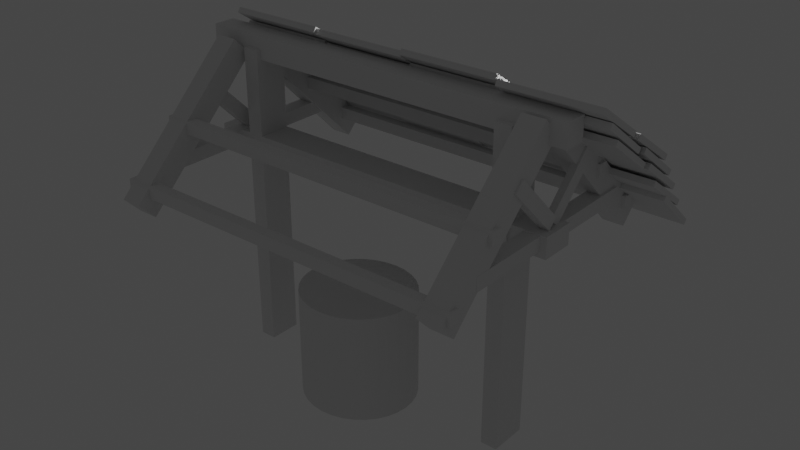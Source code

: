 # Source: Home.blend  (saved by Blender 2.83.20; exported with 4.5.12 LTS)
import bpy
from mathutils import Matrix  # noqa: F401  (used for matrix-valued properties, if any)

bpy.ops.wm.read_factory_settings(use_empty=True)
scene = bpy.context.scene
scene.name = 'Scene'

# ---- collections
col_collection = bpy.data.collections.new('Collection'); scene.collection.children.link(col_collection)

# ---- materials (node trees are filled in below, after node groups)
mat_material = bpy.data.materials.new('Material')
mat_material.alpha_threshold = 0.0
mat_material.use_transparent_shadow = False
mat_material.line_color = (0.0, 0.0, 0.0, 1.0)

# ---- material node trees
mat_material.use_nodes = True; mat_material.node_tree.nodes.clear()
_N = mat_material.node_tree.nodes; _L = mat_material.node_tree.links
n0 = _N.new('ShaderNodeOutputMaterial'); n0.name = 'Material Output'; n0.location = (300, 300)
n1 = _N.new('ShaderNodeBsdfPrincipled'); n1.name = 'Principled BSDF'; n1.location = (10, 300)
n1.distribution = 'GGX'
n1.subsurface_method = 'BURLEY'
n1.inputs[2].default_value = 0.4
n1.inputs[3].default_value = 1.45
n1.inputs[27].default_value = (0.0, 0.0, 0.0, 1.0)
n1.inputs[28].default_value = 1.0
_L.new(n1.outputs[0], n0.inputs[0])
n0.is_active_output = True

# ---- world
world_world = bpy.data.worlds.new('World'); scene.world = world_world
world_world.use_nodes = True; world_world.node_tree.nodes.clear()
_N = world_world.node_tree.nodes; _L = world_world.node_tree.links
n0 = _N.new('ShaderNodeOutputWorld'); n0.name = 'World Output'; n0.location = (300, 300)
n1 = _N.new('ShaderNodeBackground'); n1.name = 'Background'; n1.location = (10, 300)
n1.inputs[0].default_value = (0.05088, 0.05088, 0.05088, 1.0)
_L.new(n1.outputs[0], n0.inputs[0])
n0.is_active_output = True
world_world.color = (0.05088, 0.05088, 0.05088)
world_world.use_sun_shadow = False
world_world.sun_shadow_jitter_overblur = 0.0

# ---- lights
light_light = bpy.data.lights.new('Light', 'POINT')
light_light.transmission_factor = 0.0
light_light.energy = 1000.0
light_light.shadow_soft_size = 0.1
light_light.shadow_maximum_resolution = 0.006
light_light.use_absolute_resolution = True

# ---- meshes
me_cube_002 = bpy.data.meshes.new('Cube.002')
me_cube_002.from_pydata([(-1.0, -1.0, -1.0), (-1.0, -1.0, 1.0), (-1.0, 1.0, -1.0), (-1.0, 1.0, 1.0), (1.0, -1.0, -1.0), (1.0, -1.0, 1.0), (1.0, 1.0, -1.0), (1.0, 1.0, 1.0)], [], [(0, 1, 3, 2), (2, 3, 7, 6), (6, 7, 5, 4), (4, 5, 1, 0), (2, 6, 4, 0), (7, 3, 1, 5)])
_uv = me_cube_002.uv_layers.new(name='UVMap')
_uv.uv.foreach_set('vector', [0.375, 0.0, 0.625, 0.0, 0.625, 0.25, 0.375, 0.25, 0.375, 0.25, 0.625, 0.25, 0.625, 0.5, 0.375, 0.5, 0.375, 0.5, 0.625, 0.5, 0.625, 0.75, 0.375, 0.75, 0.375, 0.75, 0.625, 0.75, 0.625, 1.0, 0.375, 1.0, 0.125, 0.5, 0.375, 0.5, 0.375, 0.75, 0.125, 0.75, 0.625, 0.5, 0.875, 0.5, 0.875, 0.75, 0.625, 0.75])
me_cube_002.use_remesh_fix_poles = True
me_cube_002.use_remesh_preserve_attributes = False
me_cube_002.use_mirror_vertex_groups = False
me_cube_002.update()
me_cube_003 = bpy.data.meshes.new('Cube.003')
me_cube_003.from_pydata([(1.0, 1.0, 1.0), (1.0, 1.0, -1.0), (1.0, -1.0, 1.0), (1.0, -1.0, -1.0), (-1.0, 1.0, 1.0), (-1.0, 1.0, -1.0), (-1.0, -1.0, 1.0), (-1.0, -1.0, -1.0)], [], [(0, 4, 6, 2), (3, 2, 6, 7), (7, 6, 4, 5), (5, 1, 3, 7), (1, 0, 2, 3), (5, 4, 0, 1)])
_uv = me_cube_003.uv_layers.new(name='UVMap')
_uv.uv.foreach_set('vector', [0.625, 0.5, 0.875, 0.5, 0.875, 0.75, 0.625, 0.75, 0.375, 0.75, 0.625, 0.75, 0.625, 1.0, 0.375, 1.0, 0.375, 0.0, 0.625, 0.0, 0.625, 0.25, 0.375, 0.25, 0.125, 0.5, 0.375, 0.5, 0.375, 0.75, 0.125, 0.75, 0.375, 0.5, 0.625, 0.5, 0.625, 0.75, 0.375, 0.75, 0.375, 0.25, 0.625, 0.25, 0.625, 0.5, 0.375, 0.5])
me_cube_003.materials.append(mat_material)
me_cube_003.use_remesh_preserve_volume = False
me_cube_003.use_remesh_preserve_attributes = False
me_cube_003.use_mirror_vertex_groups = False
me_cube_003.update()
me_cube_004 = bpy.data.meshes.new('Cube.004')
me_cube_004.from_pydata([(-1.0, -1.0, -1.0), (-1.0, -1.0, 1.0), (-1.0, 1.0, -1.0), (-1.0, 1.0, 1.0), (1.0, -1.0, -1.0), (1.0, -1.0, 1.0), (1.0, 1.0, -1.0), (1.0, 1.0, 1.0)], [], [(0, 1, 3, 2), (2, 3, 7, 6), (6, 7, 5, 4), (4, 5, 1, 0), (2, 6, 4, 0), (7, 3, 1, 5)])
_uv = me_cube_004.uv_layers.new(name='UVMap')
_uv.uv.foreach_set('vector', [0.375, 0.0, 0.625, 0.0, 0.625, 0.25, 0.375, 0.25, 0.375, 0.25, 0.625, 0.25, 0.625, 0.5, 0.375, 0.5, 0.375, 0.5, 0.625, 0.5, 0.625, 0.75, 0.375, 0.75, 0.375, 0.75, 0.625, 0.75, 0.625, 1.0, 0.375, 1.0, 0.125, 0.5, 0.375, 0.5, 0.375, 0.75, 0.125, 0.75, 0.625, 0.5, 0.875, 0.5, 0.875, 0.75, 0.625, 0.75])
me_cube_004.use_remesh_fix_poles = True
me_cube_004.use_remesh_preserve_attributes = False
me_cube_004.use_mirror_vertex_groups = False
me_cube_004.update()
me_cube_006 = bpy.data.meshes.new('Cube.006')
me_cube_006.from_pydata([(-1.0, -1.0, -1.0), (-1.0, -1.0, 1.0), (-1.0, 1.0, -1.0), (-1.0, 1.0, 1.0), (1.0, -1.0, -1.0), (1.0, -1.0, 1.0), (1.0, 1.0, -1.0), (1.0, 1.0, 1.0)], [], [(0, 1, 3, 2), (2, 3, 7, 6), (6, 7, 5, 4), (4, 5, 1, 0), (2, 6, 4, 0), (7, 3, 1, 5)])
_uv = me_cube_006.uv_layers.new(name='UVMap')
_uv.uv.foreach_set('vector', [0.375, 0.0, 0.625, 0.0, 0.625, 0.25, 0.375, 0.25, 0.375, 0.25, 0.625, 0.25, 0.625, 0.5, 0.375, 0.5, 0.375, 0.5, 0.625, 0.5, 0.625, 0.75, 0.375, 0.75, 0.375, 0.75, 0.625, 0.75, 0.625, 1.0, 0.375, 1.0, 0.125, 0.5, 0.375, 0.5, 0.375, 0.75, 0.125, 0.75, 0.625, 0.5, 0.875, 0.5, 0.875, 0.75, 0.625, 0.75])
me_cube_006.use_remesh_fix_poles = True
me_cube_006.use_remesh_preserve_attributes = False
me_cube_006.use_mirror_vertex_groups = False
me_cube_006.update()
me_cube_007 = bpy.data.meshes.new('Cube.007')
me_cube_007.from_pydata([(-1.0, -1.0, -1.0), (-1.0, -1.0, 1.0), (-1.0, 1.0, -1.0), (-1.0, 1.0, 1.0), (1.0, -1.0, -1.0), (1.0, -1.0, 1.0), (1.0, 1.0, -1.0), (1.0, 1.0, 1.0)], [], [(0, 1, 3, 2), (2, 3, 7, 6), (6, 7, 5, 4), (4, 5, 1, 0), (2, 6, 4, 0), (7, 3, 1, 5)])
_uv = me_cube_007.uv_layers.new(name='UVMap')
_uv.uv.foreach_set('vector', [0.375, 0.0, 0.625, 0.0, 0.625, 0.25, 0.375, 0.25, 0.375, 0.25, 0.625, 0.25, 0.625, 0.5, 0.375, 0.5, 0.375, 0.5, 0.625, 0.5, 0.625, 0.75, 0.375, 0.75, 0.375, 0.75, 0.625, 0.75, 0.625, 1.0, 0.375, 1.0, 0.125, 0.5, 0.375, 0.5, 0.375, 0.75, 0.125, 0.75, 0.625, 0.5, 0.875, 0.5, 0.875, 0.75, 0.625, 0.75])
me_cube_007.use_remesh_fix_poles = True
me_cube_007.use_remesh_preserve_attributes = False
me_cube_007.use_mirror_vertex_groups = False
me_cube_007.update()
me_cube_008 = bpy.data.meshes.new('Cube.008')
me_cube_008.from_pydata([(-1.0, -1.0, -1.0), (-1.0, -1.0, 1.0), (-1.0, 1.0, -1.0), (-1.0, 1.0, 1.0), (1.0, -1.0, -1.0), (1.0, -1.0, 1.0), (1.0, 1.0, -1.0), (1.0, 1.0, 1.0)], [], [(0, 1, 3, 2), (2, 3, 7, 6), (6, 7, 5, 4), (4, 5, 1, 0), (2, 6, 4, 0), (7, 3, 1, 5)])
_uv = me_cube_008.uv_layers.new(name='UVMap')
_uv.uv.foreach_set('vector', [0.375, 0.0, 0.625, 0.0, 0.625, 0.25, 0.375, 0.25, 0.375, 0.25, 0.625, 0.25, 0.625, 0.5, 0.375, 0.5, 0.375, 0.5, 0.625, 0.5, 0.625, 0.75, 0.375, 0.75, 0.375, 0.75, 0.625, 0.75, 0.625, 1.0, 0.375, 1.0, 0.125, 0.5, 0.375, 0.5, 0.375, 0.75, 0.125, 0.75, 0.625, 0.5, 0.875, 0.5, 0.875, 0.75, 0.625, 0.75])
me_cube_008.use_remesh_fix_poles = True
me_cube_008.use_remesh_preserve_attributes = False
me_cube_008.use_mirror_vertex_groups = False
me_cube_008.update()
me_cube_009 = bpy.data.meshes.new('Cube.009')
me_cube_009.from_pydata([(-1.0, -1.0, -1.0), (-1.0, -1.0, 1.0), (-1.0, 1.0, -1.0), (-1.0, 1.0, 1.0), (1.0, -1.0, -1.0), (1.0, -1.0, 1.0), (1.0, 1.0, -1.0), (1.0, 1.0, 1.0)], [], [(0, 1, 3, 2), (2, 3, 7, 6), (6, 7, 5, 4), (4, 5, 1, 0), (2, 6, 4, 0), (7, 3, 1, 5)])
_uv = me_cube_009.uv_layers.new(name='UVMap')
_uv.uv.foreach_set('vector', [0.375, 0.0, 0.625, 0.0, 0.625, 0.25, 0.375, 0.25, 0.375, 0.25, 0.625, 0.25, 0.625, 0.5, 0.375, 0.5, 0.375, 0.5, 0.625, 0.5, 0.625, 0.75, 0.375, 0.75, 0.375, 0.75, 0.625, 0.75, 0.625, 1.0, 0.375, 1.0, 0.125, 0.5, 0.375, 0.5, 0.375, 0.75, 0.125, 0.75, 0.625, 0.5, 0.875, 0.5, 0.875, 0.75, 0.625, 0.75])
me_cube_009.use_remesh_fix_poles = True
me_cube_009.use_remesh_preserve_attributes = False
me_cube_009.use_mirror_vertex_groups = False
me_cube_009.update()
me_cube_010 = bpy.data.meshes.new('Cube.010')
me_cube_010.from_pydata([(-1.0, -1.0, -1.0), (-1.0, -1.0, 1.0), (-1.0, 1.0, -1.0), (-1.0, 1.0, 1.0), (1.0, -1.0, -1.0), (1.0, -1.0, 1.0), (1.0, 1.0, -1.0), (1.0, 1.0, 1.0)], [], [(0, 1, 3, 2), (2, 3, 7, 6), (6, 7, 5, 4), (4, 5, 1, 0), (2, 6, 4, 0), (7, 3, 1, 5)])
_uv = me_cube_010.uv_layers.new(name='UVMap')
_uv.uv.foreach_set('vector', [0.375, 0.0, 0.625, 0.0, 0.625, 0.25, 0.375, 0.25, 0.375, 0.25, 0.625, 0.25, 0.625, 0.5, 0.375, 0.5, 0.375, 0.5, 0.625, 0.5, 0.625, 0.75, 0.375, 0.75, 0.375, 0.75, 0.625, 0.75, 0.625, 1.0, 0.375, 1.0, 0.125, 0.5, 0.375, 0.5, 0.375, 0.75, 0.125, 0.75, 0.625, 0.5, 0.875, 0.5, 0.875, 0.75, 0.625, 0.75])
me_cube_010.use_remesh_fix_poles = True
me_cube_010.use_remesh_preserve_attributes = False
me_cube_010.use_mirror_vertex_groups = False
me_cube_010.update()
me_cube_011 = bpy.data.meshes.new('Cube.011')
me_cube_011.from_pydata([(1.0, 1.0, 1.0), (1.0, 1.0, -1.0), (1.0, -1.0, 1.0), (1.0, -1.0, -1.0), (-1.0, 1.0, 1.0), (-1.0, 1.0, -1.0), (-1.0, -1.0, 1.0), (-1.0, -1.0, -1.0)], [], [(0, 4, 6, 2), (3, 2, 6, 7), (7, 6, 4, 5), (5, 1, 3, 7), (1, 0, 2, 3), (5, 4, 0, 1)])
_uv = me_cube_011.uv_layers.new(name='UVMap')
_uv.uv.foreach_set('vector', [0.625, 0.5, 0.875, 0.5, 0.875, 0.75, 0.625, 0.75, 0.375, 0.75, 0.625, 0.75, 0.625, 1.0, 0.375, 1.0, 0.375, 0.0, 0.625, 0.0, 0.625, 0.25, 0.375, 0.25, 0.125, 0.5, 0.375, 0.5, 0.375, 0.75, 0.125, 0.75, 0.375, 0.5, 0.625, 0.5, 0.625, 0.75, 0.375, 0.75, 0.375, 0.25, 0.625, 0.25, 0.625, 0.5, 0.375, 0.5])
me_cube_011.materials.append(mat_material)
me_cube_011.use_remesh_preserve_volume = False
me_cube_011.use_remesh_preserve_attributes = False
me_cube_011.use_mirror_vertex_groups = False
me_cube_011.update()
me_cube_012 = bpy.data.meshes.new('Cube.012')
me_cube_012.from_pydata([(-1.0, -1.0, -1.0), (-1.0, -1.0, 1.0), (-1.0, 1.0, -1.0), (-1.0, 1.0, 1.0), (1.0, -1.0, -1.0), (1.0, -1.0, 1.0), (1.0, 1.0, -1.0), (1.0, 1.0, 1.0)], [], [(0, 1, 3, 2), (2, 3, 7, 6), (6, 7, 5, 4), (4, 5, 1, 0), (2, 6, 4, 0), (7, 3, 1, 5)])
_uv = me_cube_012.uv_layers.new(name='UVMap')
_uv.uv.foreach_set('vector', [0.375, 0.0, 0.625, 0.0, 0.625, 0.25, 0.375, 0.25, 0.375, 0.25, 0.625, 0.25, 0.625, 0.5, 0.375, 0.5, 0.375, 0.5, 0.625, 0.5, 0.625, 0.75, 0.375, 0.75, 0.375, 0.75, 0.625, 0.75, 0.625, 1.0, 0.375, 1.0, 0.125, 0.5, 0.375, 0.5, 0.375, 0.75, 0.125, 0.75, 0.625, 0.5, 0.875, 0.5, 0.875, 0.75, 0.625, 0.75])
me_cube_012.use_remesh_fix_poles = True
me_cube_012.use_remesh_preserve_attributes = False
me_cube_012.use_mirror_vertex_groups = False
me_cube_012.update()
me_cube_013 = bpy.data.meshes.new('Cube.013')
me_cube_013.from_pydata([(-1.0, -1.0, -1.0), (-1.0, -1.0, 1.0), (-1.0, 1.0, -1.0), (-1.0, 1.0, 1.0), (1.0, -1.0, -1.0), (1.0, -1.0, 1.0), (1.0, 1.0, -1.0), (1.0, 1.0, 1.0)], [], [(0, 1, 3, 2), (2, 3, 7, 6), (6, 7, 5, 4), (4, 5, 1, 0), (2, 6, 4, 0), (7, 3, 1, 5)])
_uv = me_cube_013.uv_layers.new(name='UVMap')
_uv.uv.foreach_set('vector', [0.375, 0.0, 0.625, 0.0, 0.625, 0.25, 0.375, 0.25, 0.375, 0.25, 0.625, 0.25, 0.625, 0.5, 0.375, 0.5, 0.375, 0.5, 0.625, 0.5, 0.625, 0.75, 0.375, 0.75, 0.375, 0.75, 0.625, 0.75, 0.625, 1.0, 0.375, 1.0, 0.125, 0.5, 0.375, 0.5, 0.375, 0.75, 0.125, 0.75, 0.625, 0.5, 0.875, 0.5, 0.875, 0.75, 0.625, 0.75])
me_cube_013.use_remesh_fix_poles = True
me_cube_013.use_remesh_preserve_attributes = False
me_cube_013.use_mirror_vertex_groups = False
me_cube_013.update()
me_cube_014 = bpy.data.meshes.new('Cube.014')
me_cube_014.from_pydata([(-1.0, -1.0, -1.0), (-1.0, -1.0, 1.0), (-1.0, 1.0, -1.0), (-1.0, 1.0, 1.0), (1.0, -1.0, -1.0), (1.0, -1.0, 1.0), (1.0, 1.0, -1.0), (1.0, 1.0, 1.0)], [], [(0, 1, 3, 2), (2, 3, 7, 6), (6, 7, 5, 4), (4, 5, 1, 0), (2, 6, 4, 0), (7, 3, 1, 5)])
_uv = me_cube_014.uv_layers.new(name='UVMap')
_uv.uv.foreach_set('vector', [0.375, 0.0, 0.625, 0.0, 0.625, 0.25, 0.375, 0.25, 0.375, 0.25, 0.625, 0.25, 0.625, 0.5, 0.375, 0.5, 0.375, 0.5, 0.625, 0.5, 0.625, 0.75, 0.375, 0.75, 0.375, 0.75, 0.625, 0.75, 0.625, 1.0, 0.375, 1.0, 0.125, 0.5, 0.375, 0.5, 0.375, 0.75, 0.125, 0.75, 0.625, 0.5, 0.875, 0.5, 0.875, 0.75, 0.625, 0.75])
me_cube_014.use_remesh_fix_poles = True
me_cube_014.use_remesh_preserve_attributes = False
me_cube_014.use_mirror_vertex_groups = False
me_cube_014.update()
me_cube_015 = bpy.data.meshes.new('Cube.015')
me_cube_015.from_pydata([(-1.0, -1.0, -1.0), (-1.0, -1.0, 1.0), (-1.0, 1.0, -1.0), (-1.0, 1.0, 1.0), (1.0, -1.0, -1.0), (1.0, -1.0, 1.0), (1.0, 1.0, -1.0), (1.0, 1.0, 1.0)], [], [(0, 1, 3, 2), (2, 3, 7, 6), (6, 7, 5, 4), (4, 5, 1, 0), (2, 6, 4, 0), (7, 3, 1, 5)])
_uv = me_cube_015.uv_layers.new(name='UVMap')
_uv.uv.foreach_set('vector', [0.375, 0.0, 0.625, 0.0, 0.625, 0.25, 0.375, 0.25, 0.375, 0.25, 0.625, 0.25, 0.625, 0.5, 0.375, 0.5, 0.375, 0.5, 0.625, 0.5, 0.625, 0.75, 0.375, 0.75, 0.375, 0.75, 0.625, 0.75, 0.625, 1.0, 0.375, 1.0, 0.125, 0.5, 0.375, 0.5, 0.375, 0.75, 0.125, 0.75, 0.625, 0.5, 0.875, 0.5, 0.875, 0.75, 0.625, 0.75])
me_cube_015.use_remesh_fix_poles = True
me_cube_015.use_remesh_preserve_attributes = False
me_cube_015.use_mirror_vertex_groups = False
me_cube_015.update()
me_cube_016 = bpy.data.meshes.new('Cube.016')
me_cube_016.from_pydata([(-1.0, -1.0, -1.0), (-1.0, -1.0, 1.0), (-1.0, 1.0, -1.0), (-1.0, 1.0, 1.0), (1.0, -1.0, -1.0), (1.0, -1.0, 1.0), (1.0, 1.0, -1.0), (1.0, 1.0, 1.0)], [], [(0, 1, 3, 2), (2, 3, 7, 6), (6, 7, 5, 4), (4, 5, 1, 0), (2, 6, 4, 0), (7, 3, 1, 5)])
_uv = me_cube_016.uv_layers.new(name='UVMap')
_uv.uv.foreach_set('vector', [0.375, 0.0, 0.625, 0.0, 0.625, 0.25, 0.375, 0.25, 0.375, 0.25, 0.625, 0.25, 0.625, 0.5, 0.375, 0.5, 0.375, 0.5, 0.625, 0.5, 0.625, 0.75, 0.375, 0.75, 0.375, 0.75, 0.625, 0.75, 0.625, 1.0, 0.375, 1.0, 0.125, 0.5, 0.375, 0.5, 0.375, 0.75, 0.125, 0.75, 0.625, 0.5, 0.875, 0.5, 0.875, 0.75, 0.625, 0.75])
me_cube_016.use_remesh_fix_poles = True
me_cube_016.use_remesh_preserve_attributes = False
me_cube_016.use_mirror_vertex_groups = False
me_cube_016.update()
me_cube_017 = bpy.data.meshes.new('Cube.017')
me_cube_017.from_pydata([(-1.0, -1.0, -1.0), (-1.0, -1.0, 1.0), (-1.0, 1.0, -1.0), (-1.0, 1.0, 1.0), (1.0, -1.0, -1.0), (1.0, -1.0, 1.0), (1.0, 1.0, -1.0), (1.0, 1.0, 1.0)], [], [(0, 1, 3, 2), (2, 3, 7, 6), (6, 7, 5, 4), (4, 5, 1, 0), (2, 6, 4, 0), (7, 3, 1, 5)])
_uv = me_cube_017.uv_layers.new(name='UVMap')
_uv.uv.foreach_set('vector', [0.375, 0.0, 0.625, 0.0, 0.625, 0.25, 0.375, 0.25, 0.375, 0.25, 0.625, 0.25, 0.625, 0.5, 0.375, 0.5, 0.375, 0.5, 0.625, 0.5, 0.625, 0.75, 0.375, 0.75, 0.375, 0.75, 0.625, 0.75, 0.625, 1.0, 0.375, 1.0, 0.125, 0.5, 0.375, 0.5, 0.375, 0.75, 0.125, 0.75, 0.625, 0.5, 0.875, 0.5, 0.875, 0.75, 0.625, 0.75])
me_cube_017.use_remesh_fix_poles = True
me_cube_017.use_remesh_preserve_attributes = False
me_cube_017.use_mirror_vertex_groups = False
me_cube_017.update()
me_cube_018 = bpy.data.meshes.new('Cube.018')
me_cube_018.from_pydata([(-1.0, -1.0, -1.0), (-1.0, -1.0, 1.0), (-1.0, 1.0, -1.0), (-1.0, 1.0, 1.0), (1.0, -1.0, -1.0), (1.0, -1.0, 1.0), (1.0, 1.0, -1.0), (1.0, 1.0, 1.0)], [], [(0, 1, 3, 2), (2, 3, 7, 6), (6, 7, 5, 4), (4, 5, 1, 0), (2, 6, 4, 0), (7, 3, 1, 5)])
_uv = me_cube_018.uv_layers.new(name='UVMap')
_uv.uv.foreach_set('vector', [0.375, 0.0, 0.625, 0.0, 0.625, 0.25, 0.375, 0.25, 0.375, 0.25, 0.625, 0.25, 0.625, 0.5, 0.375, 0.5, 0.375, 0.5, 0.625, 0.5, 0.625, 0.75, 0.375, 0.75, 0.375, 0.75, 0.625, 0.75, 0.625, 1.0, 0.375, 1.0, 0.125, 0.5, 0.375, 0.5, 0.375, 0.75, 0.125, 0.75, 0.625, 0.5, 0.875, 0.5, 0.875, 0.75, 0.625, 0.75])
me_cube_018.use_remesh_fix_poles = True
me_cube_018.use_remesh_preserve_attributes = False
me_cube_018.use_mirror_vertex_groups = False
me_cube_018.update()
me_cube_019 = bpy.data.meshes.new('Cube.019')
me_cube_019.from_pydata([(-1.0, -1.0, -1.0), (-1.0, -1.0, 1.0), (-1.0, 1.0, -1.0), (-1.0, 1.0, 1.0), (1.0, -1.0, -1.0), (1.0, -1.0, 1.0), (1.0, 1.0, -1.0), (1.0, 1.0, 1.0)], [], [(0, 1, 3, 2), (2, 3, 7, 6), (6, 7, 5, 4), (4, 5, 1, 0), (2, 6, 4, 0), (7, 3, 1, 5)])
_uv = me_cube_019.uv_layers.new(name='UVMap')
_uv.uv.foreach_set('vector', [0.375, 0.0, 0.625, 0.0, 0.625, 0.25, 0.375, 0.25, 0.375, 0.25, 0.625, 0.25, 0.625, 0.5, 0.375, 0.5, 0.375, 0.5, 0.625, 0.5, 0.625, 0.75, 0.375, 0.75, 0.375, 0.75, 0.625, 0.75, 0.625, 1.0, 0.375, 1.0, 0.125, 0.5, 0.375, 0.5, 0.375, 0.75, 0.125, 0.75, 0.625, 0.5, 0.875, 0.5, 0.875, 0.75, 0.625, 0.75])
me_cube_019.use_remesh_fix_poles = True
me_cube_019.use_remesh_preserve_attributes = False
me_cube_019.use_mirror_vertex_groups = False
me_cube_019.update()
me_cube_020 = bpy.data.meshes.new('Cube.020')
me_cube_020.from_pydata([(-1.0, -1.0, -1.0), (-1.0, -1.0, 1.0), (-1.0, 1.0, -1.0), (-1.0, 1.0, 1.0), (1.0, -1.0, -1.0), (1.0, -1.0, 1.0), (1.0, 1.0, -1.0), (1.0, 1.0, 1.0)], [], [(0, 1, 3, 2), (2, 3, 7, 6), (6, 7, 5, 4), (4, 5, 1, 0), (2, 6, 4, 0), (7, 3, 1, 5)])
_uv = me_cube_020.uv_layers.new(name='UVMap')
_uv.uv.foreach_set('vector', [0.375, 0.0, 0.625, 0.0, 0.625, 0.25, 0.375, 0.25, 0.375, 0.25, 0.625, 0.25, 0.625, 0.5, 0.375, 0.5, 0.375, 0.5, 0.625, 0.5, 0.625, 0.75, 0.375, 0.75, 0.375, 0.75, 0.625, 0.75, 0.625, 1.0, 0.375, 1.0, 0.125, 0.5, 0.375, 0.5, 0.375, 0.75, 0.125, 0.75, 0.625, 0.5, 0.875, 0.5, 0.875, 0.75, 0.625, 0.75])
me_cube_020.use_remesh_fix_poles = True
me_cube_020.use_remesh_preserve_attributes = False
me_cube_020.use_mirror_vertex_groups = False
me_cube_020.update()
me_cylinder = bpy.data.meshes.new('Cylinder')
me_cylinder.from_pydata([(0.0, 1.0, -1.0), (0.0, 1.0, 1.0), (0.1951, 0.9808, -1.0), (0.1951, 0.9808, 1.0), (0.3827, 0.9239, -1.0), (0.3827, 0.9239, 1.0), (0.5556, 0.8315, -1.0), (0.5556, 0.8315, 1.0), (0.7071, 0.7071, -1.0), (0.7071, 0.7071, 1.0), (0.8315, 0.5556, -1.0), (0.8315, 0.5556, 1.0), (0.9239, 0.3827, -1.0), (0.9239, 0.3827, 1.0), (0.9808, 0.1951, -1.0), (0.9808, 0.1951, 1.0), (1.0, 7.55e-08, -1.0), (1.0, 7.55e-08, 1.0), (0.9808, -0.1951, -1.0), (0.9808, -0.1951, 1.0), (0.9239, -0.3827, -1.0), (0.9239, -0.3827, 1.0), (0.8315, -0.5556, -1.0), (0.8315, -0.5556, 1.0), (0.7071, -0.7071, -1.0), (0.7071, -0.7071, 1.0), (0.5556, -0.8315, -1.0), (0.5556, -0.8315, 1.0), (0.3827, -0.9239, -1.0), (0.3827, -0.9239, 1.0), (0.1951, -0.9808, -1.0), (0.1951, -0.9808, 1.0), (-3.258e-07, -1.0, -1.0), (-3.258e-07, -1.0, 1.0), (-0.1951, -0.9808, -1.0), (-0.1951, -0.9808, 1.0), (-0.3827, -0.9239, -1.0), (-0.3827, -0.9239, 1.0), (-0.5556, -0.8315, -1.0), (-0.5556, -0.8315, 1.0), (-0.7071, -0.7071, -1.0), (-0.7071, -0.7071, 1.0), (-0.8315, -0.5556, -1.0), (-0.8315, -0.5556, 1.0), (-0.9239, -0.3827, -1.0), (-0.9239, -0.3827, 1.0), (-0.9808, -0.1951, -1.0), (-0.9808, -0.1951, 1.0), (-1.0, 9.656e-07, -1.0), (-1.0, 9.656e-07, 1.0), (-0.9808, 0.1951, -1.0), (-0.9808, 0.1951, 1.0), (-0.9239, 0.3827, -1.0), (-0.9239, 0.3827, 1.0), (-0.8315, 0.5556, -1.0), (-0.8315, 0.5556, 1.0), (-0.7071, 0.7071, -1.0), (-0.7071, 0.7071, 1.0), (-0.5556, 0.8315, -1.0), (-0.5556, 0.8315, 1.0), (-0.3827, 0.9239, -1.0), (-0.3827, 0.9239, 1.0), (-0.1951, 0.9808, -1.0), (-0.1951, 0.9808, 1.0)], [], [(0, 1, 3, 2), (2, 3, 5, 4), (4, 5, 7, 6), (6, 7, 9, 8), (8, 9, 11, 10), (10, 11, 13, 12), (12, 13, 15, 14), (14, 15, 17, 16), (16, 17, 19, 18), (18, 19, 21, 20), (20, 21, 23, 22), (22, 23, 25, 24), (24, 25, 27, 26), (26, 27, 29, 28), (28, 29, 31, 30), (30, 31, 33, 32), (32, 33, 35, 34), (34, 35, 37, 36), (36, 37, 39, 38), (38, 39, 41, 40), (40, 41, 43, 42), (42, 43, 45, 44), (44, 45, 47, 46), (46, 47, 49, 48), (48, 49, 51, 50), (50, 51, 53, 52), (52, 53, 55, 54), (54, 55, 57, 56), (56, 57, 59, 58), (58, 59, 61, 60), (3, 1, 63, 61, 59, 57, 55, 53, 51, 49, 47, 45, 43, 41, 39, 37, 35, 33, 31, 29, 27, 25, 23, 21, 19, 17, 15, 13, 11, 9, 7, 5), (60, 61, 63, 62), (62, 63, 1, 0), (0, 2, 4, 6, 8, 10, 12, 14, 16, 18, 20, 22, 24, 26, 28, 30, 32, 34, 36, 38, 40, 42, 44, 46, 48, 50, 52, 54, 56, 58, 60, 62)])
_uv = me_cylinder.uv_layers.new(name='UVMap')
_uv.uv.foreach_set('vector', [1.0, 0.5, 1.0, 1.0, 0.9688, 1.0, 0.9688, 0.5, 0.9688, 0.5, 0.9688, 1.0, 0.9375, 1.0, 0.9375, 0.5, 0.9375, 0.5, 0.9375, 1.0, 0.9062, 1.0, 0.9062, 0.5, 0.9062, 0.5, 0.9062, 1.0, 0.875, 1.0, 0.875, 0.5, 0.875, 0.5, 0.875, 1.0, 0.8438, 1.0, 0.8438, 0.5, 0.8438, 0.5, 0.8438, 1.0, 0.8125, 1.0, 0.8125, 0.5, 0.8125, 0.5, 0.8125, 1.0, 0.7812, 1.0, 0.7812, 0.5, 0.7812, 0.5, 0.7812, 1.0, 0.75, 1.0, 0.75, 0.5, 0.75, 0.5, 0.75, 1.0, 0.7188, 1.0, 0.7188, 0.5, 0.7188, 0.5, 0.7188, 1.0, 0.6875, 1.0, 0.6875, 0.5, 0.6875, 0.5, 0.6875, 1.0, 0.6562, 1.0, 0.6562, 0.5, 0.6562, 0.5, 0.6562, 1.0, 0.625, 1.0, 0.625, 0.5, 0.625, 0.5, 0.625, 1.0, 0.5938, 1.0, 0.5938, 0.5, 0.5938, 0.5, 0.5938, 1.0, 0.5625, 1.0, 0.5625, 0.5, 0.5625, 0.5, 0.5625, 1.0, 0.5312, 1.0, 0.5312, 0.5, 0.5312, 0.5, 0.5312, 1.0, 0.5, 1.0, 0.5, 0.5, 0.5, 0.5, 0.5, 1.0, 0.4688, 1.0, 0.4688, 0.5, 0.4688, 0.5, 0.4688, 1.0, 0.4375, 1.0, 0.4375, 0.5, 0.4375, 0.5, 0.4375, 1.0, 0.4062, 1.0, 0.4062, 0.5, 0.4062, 0.5, 0.4062, 1.0, 0.375, 1.0, 0.375, 0.5, 0.375, 0.5, 0.375, 1.0, 0.3438, 1.0, 0.3438, 0.5, 0.3438, 0.5, 0.3438, 1.0, 0.3125, 1.0, 0.3125, 0.5, 0.3125, 0.5, 0.3125, 1.0, 0.2812, 1.0, 0.2812, 0.5, 0.2812, 0.5, 0.2812, 1.0, 0.25, 1.0, 0.25, 0.5, 0.25, 0.5, 0.25, 1.0, 0.2188, 1.0, 0.2188, 0.5, 0.2188, 0.5, 0.2188, 1.0, 0.1875, 1.0, 0.1875, 0.5, 0.1875, 0.5, 0.1875, 1.0, 0.1562, 1.0, 0.1562, 0.5, 0.1562, 0.5, 0.1562, 1.0, 0.125, 1.0, 0.125, 0.5, 0.125, 0.5, 0.125, 1.0, 0.09375, 1.0, 0.09375, 0.5, 0.09375, 0.5, 0.09375, 1.0, 0.0625, 1.0, 0.0625, 0.5, 0.2968, 0.4854, 0.25, 0.49, 0.2032, 0.4854, 0.1582, 0.4717, 0.1167, 0.4496, 0.08029, 0.4197, 0.05045, 0.3833, 0.02827, 0.3418, 0.01461, 0.2968, 0.01, 0.25, 0.01461, 0.2032, 0.02827, 0.1582, 0.05045, 0.1167, 0.08029, 0.08029, 0.1167, 0.05045, 0.1582, 0.02827, 0.2032, 0.01461, 0.25, 0.01, 0.2968, 0.01461, 0.3418, 0.02827, 0.3833, 0.05045, 0.4197, 0.08029, 0.4496, 0.1167, 0.4717, 0.1582, 0.4854, 0.2032, 0.49, 0.25, 0.4854, 0.2968, 0.4717, 0.3418, 0.4496, 0.3833, 0.4197, 0.4197, 0.3833, 0.4496, 0.3418, 0.4717, 0.0625, 0.5, 0.0625, 1.0, 0.03125, 1.0, 0.03125, 0.5, 0.03125, 0.5, 0.03125, 1.0, 0.0, 1.0, 0.0, 0.5, 0.75, 0.49, 0.7968, 0.4854, 0.8418, 0.4717, 0.8833, 0.4496, 0.9197, 0.4197, 0.9496, 0.3833, 0.9717, 0.3418, 0.9854, 0.2968, 0.99, 0.25, 0.9854, 0.2032, 0.9717, 0.1582, 0.9496, 0.1167, 0.9197, 0.08029, 0.8833, 0.05045, 0.8418, 0.02827, 0.7968, 0.01461, 0.75, 0.01, 0.7032, 0.01461, 0.6582, 0.02827, 0.6167, 0.05045, 0.5803, 0.08029, 0.5504, 0.1167, 0.5283, 0.1582, 0.5146, 0.2032, 0.51, 0.25, 0.5146, 0.2968, 0.5283, 0.3418, 0.5504, 0.3833, 0.5803, 0.4197, 0.6167, 0.4496, 0.6582, 0.4717, 0.7032, 0.4854])
me_cylinder.use_remesh_fix_poles = True
me_cylinder.use_remesh_preserve_attributes = False
me_cylinder.use_mirror_vertex_groups = False
me_cylinder.update()
me_cube_021 = bpy.data.meshes.new('Cube.021')
me_cube_021.from_pydata([(-1.0, -1.0, -1.0), (-1.0, -1.0, 1.0), (-1.0, 1.0, -1.0), (-1.0, 1.0, 1.0), (1.0, -1.0, -1.0), (1.0, -1.0, 1.0), (1.0, 1.0, -1.0), (1.0, 1.0, 1.0)], [], [(0, 1, 3, 2), (2, 3, 7, 6), (6, 7, 5, 4), (4, 5, 1, 0), (2, 6, 4, 0), (7, 3, 1, 5)])
_uv = me_cube_021.uv_layers.new(name='UVMap')
_uv.uv.foreach_set('vector', [0.375, 0.0, 0.625, 0.0, 0.625, 0.25, 0.375, 0.25, 0.375, 0.25, 0.625, 0.25, 0.625, 0.5, 0.375, 0.5, 0.375, 0.5, 0.625, 0.5, 0.625, 0.75, 0.375, 0.75, 0.375, 0.75, 0.625, 0.75, 0.625, 1.0, 0.375, 1.0, 0.125, 0.5, 0.375, 0.5, 0.375, 0.75, 0.125, 0.75, 0.625, 0.5, 0.875, 0.5, 0.875, 0.75, 0.625, 0.75])
me_cube_021.use_remesh_fix_poles = True
me_cube_021.use_remesh_preserve_attributes = False
me_cube_021.use_mirror_vertex_groups = False
me_cube_021.update()
me_cube_022 = bpy.data.meshes.new('Cube.022')
me_cube_022.from_pydata([(-1.0, -1.0, -1.0), (-1.0, -1.0, 1.0), (-1.0, 1.0, -1.0), (-1.0, 1.0, 1.0), (1.0, -1.0, -1.0), (1.0, -1.0, 1.0), (1.0, 1.0, -1.0), (1.0, 1.0, 1.0)], [], [(0, 1, 3, 2), (2, 3, 7, 6), (6, 7, 5, 4), (4, 5, 1, 0), (2, 6, 4, 0), (7, 3, 1, 5)])
_uv = me_cube_022.uv_layers.new(name='UVMap')
_uv.uv.foreach_set('vector', [0.375, 0.0, 0.625, 0.0, 0.625, 0.25, 0.375, 0.25, 0.375, 0.25, 0.625, 0.25, 0.625, 0.5, 0.375, 0.5, 0.375, 0.5, 0.625, 0.5, 0.625, 0.75, 0.375, 0.75, 0.375, 0.75, 0.625, 0.75, 0.625, 1.0, 0.375, 1.0, 0.125, 0.5, 0.375, 0.5, 0.375, 0.75, 0.125, 0.75, 0.625, 0.5, 0.875, 0.5, 0.875, 0.75, 0.625, 0.75])
me_cube_022.use_remesh_fix_poles = True
me_cube_022.use_remesh_preserve_attributes = False
me_cube_022.use_mirror_vertex_groups = False
me_cube_022.update()
me_cube_023 = bpy.data.meshes.new('Cube.023')
me_cube_023.from_pydata([(-1.0, -1.0, -1.0), (-1.0, -1.0, 1.0), (-1.0, 1.0, -1.0), (-1.0, 1.0, 1.0), (1.0, -1.0, -1.0), (1.0, -1.0, 1.0), (1.0, 1.0, -1.0), (1.0, 1.0, 1.0)], [], [(0, 1, 3, 2), (2, 3, 7, 6), (6, 7, 5, 4), (4, 5, 1, 0), (2, 6, 4, 0), (7, 3, 1, 5)])
_uv = me_cube_023.uv_layers.new(name='UVMap')
_uv.uv.foreach_set('vector', [0.375, 0.0, 0.625, 0.0, 0.625, 0.25, 0.375, 0.25, 0.375, 0.25, 0.625, 0.25, 0.625, 0.5, 0.375, 0.5, 0.375, 0.5, 0.625, 0.5, 0.625, 0.75, 0.375, 0.75, 0.375, 0.75, 0.625, 0.75, 0.625, 1.0, 0.375, 1.0, 0.125, 0.5, 0.375, 0.5, 0.375, 0.75, 0.125, 0.75, 0.625, 0.5, 0.875, 0.5, 0.875, 0.75, 0.625, 0.75])
me_cube_023.use_remesh_fix_poles = True
me_cube_023.use_remesh_preserve_attributes = False
me_cube_023.use_mirror_vertex_groups = False
me_cube_023.update()
me_cube_024 = bpy.data.meshes.new('Cube.024')
me_cube_024.from_pydata([(-1.0, -1.0, -1.0), (-1.0, -1.0, 1.0), (-1.0, 1.0, -1.0), (-1.0, 1.0, 1.0), (1.0, -1.0, -1.0), (1.0, -1.0, 1.0), (1.0, 1.0, -1.0), (1.0, 1.0, 1.0)], [], [(0, 1, 3, 2), (2, 3, 7, 6), (6, 7, 5, 4), (4, 5, 1, 0), (2, 6, 4, 0), (7, 3, 1, 5)])
_uv = me_cube_024.uv_layers.new(name='UVMap')
_uv.uv.foreach_set('vector', [0.375, 0.0, 0.625, 0.0, 0.625, 0.25, 0.375, 0.25, 0.375, 0.25, 0.625, 0.25, 0.625, 0.5, 0.375, 0.5, 0.375, 0.5, 0.625, 0.5, 0.625, 0.75, 0.375, 0.75, 0.375, 0.75, 0.625, 0.75, 0.625, 1.0, 0.375, 1.0, 0.125, 0.5, 0.375, 0.5, 0.375, 0.75, 0.125, 0.75, 0.625, 0.5, 0.875, 0.5, 0.875, 0.75, 0.625, 0.75])
me_cube_024.use_remesh_fix_poles = True
me_cube_024.use_remesh_preserve_attributes = False
me_cube_024.use_mirror_vertex_groups = False
me_cube_024.update()
me_cube_025 = bpy.data.meshes.new('Cube.025')
me_cube_025.from_pydata([(-1.0, -1.0, -1.0), (-1.0, -1.0, 1.0), (-1.0, 1.0, -1.0), (-1.0, 1.0, 1.0), (1.0, -1.0, -1.0), (1.0, -1.0, 1.0), (1.0, 1.0, -1.0), (1.0, 1.0, 1.0)], [], [(0, 1, 3, 2), (2, 3, 7, 6), (6, 7, 5, 4), (4, 5, 1, 0), (2, 6, 4, 0), (7, 3, 1, 5)])
_uv = me_cube_025.uv_layers.new(name='UVMap')
_uv.uv.foreach_set('vector', [0.375, 0.0, 0.625, 0.0, 0.625, 0.25, 0.375, 0.25, 0.375, 0.25, 0.625, 0.25, 0.625, 0.5, 0.375, 0.5, 0.375, 0.5, 0.625, 0.5, 0.625, 0.75, 0.375, 0.75, 0.375, 0.75, 0.625, 0.75, 0.625, 1.0, 0.375, 1.0, 0.125, 0.5, 0.375, 0.5, 0.375, 0.75, 0.125, 0.75, 0.625, 0.5, 0.875, 0.5, 0.875, 0.75, 0.625, 0.75])
me_cube_025.use_remesh_fix_poles = True
me_cube_025.use_remesh_preserve_attributes = False
me_cube_025.use_mirror_vertex_groups = False
me_cube_025.update()
me_cube_026 = bpy.data.meshes.new('Cube.026')
me_cube_026.from_pydata([(-1.0, -1.0, -1.0), (-1.0, -1.0, 1.0), (-1.0, 1.0, -1.0), (-1.0, 1.0, 1.0), (1.0, -1.0, -1.0), (1.0, -1.0, 1.0), (1.0, 1.0, -1.0), (1.0, 1.0, 1.0)], [], [(0, 1, 3, 2), (2, 3, 7, 6), (6, 7, 5, 4), (4, 5, 1, 0), (2, 6, 4, 0), (7, 3, 1, 5)])
_uv = me_cube_026.uv_layers.new(name='UVMap')
_uv.uv.foreach_set('vector', [0.375, 0.0, 0.625, 0.0, 0.625, 0.25, 0.375, 0.25, 0.375, 0.25, 0.625, 0.25, 0.625, 0.5, 0.375, 0.5, 0.375, 0.5, 0.625, 0.5, 0.625, 0.75, 0.375, 0.75, 0.375, 0.75, 0.625, 0.75, 0.625, 1.0, 0.375, 1.0, 0.125, 0.5, 0.375, 0.5, 0.375, 0.75, 0.125, 0.75, 0.625, 0.5, 0.875, 0.5, 0.875, 0.75, 0.625, 0.75])
me_cube_026.use_remesh_fix_poles = True
me_cube_026.use_remesh_preserve_attributes = False
me_cube_026.use_mirror_vertex_groups = False
me_cube_026.update()
me_cube_027 = bpy.data.meshes.new('Cube.027')
me_cube_027.from_pydata([(-1.0, -1.0, -1.0), (-1.0, -1.0, 1.0), (-1.0, 1.0, -1.0), (-1.0, 1.0, 1.0), (1.0, -1.0, -1.0), (1.0, -1.0, 1.0), (1.0, 1.0, -1.0), (1.0, 1.0, 1.0)], [], [(0, 1, 3, 2), (2, 3, 7, 6), (6, 7, 5, 4), (4, 5, 1, 0), (2, 6, 4, 0), (7, 3, 1, 5)])
_uv = me_cube_027.uv_layers.new(name='UVMap')
_uv.uv.foreach_set('vector', [0.375, 0.0, 0.625, 0.0, 0.625, 0.25, 0.375, 0.25, 0.375, 0.25, 0.625, 0.25, 0.625, 0.5, 0.375, 0.5, 0.375, 0.5, 0.625, 0.5, 0.625, 0.75, 0.375, 0.75, 0.375, 0.75, 0.625, 0.75, 0.625, 1.0, 0.375, 1.0, 0.125, 0.5, 0.375, 0.5, 0.375, 0.75, 0.125, 0.75, 0.625, 0.5, 0.875, 0.5, 0.875, 0.75, 0.625, 0.75])
me_cube_027.use_remesh_fix_poles = True
me_cube_027.use_remesh_preserve_attributes = False
me_cube_027.use_mirror_vertex_groups = False
me_cube_027.update()
me_cube_028 = bpy.data.meshes.new('Cube.028')
me_cube_028.from_pydata([(-1.0, -1.0, -1.0), (-1.0, -1.0, 1.0), (-1.0, 1.0, -1.0), (-1.0, 1.0, 1.0), (1.0, -1.0, -1.0), (1.0, -1.0, 1.0), (1.0, 1.0, -1.0), (1.0, 1.0, 1.0)], [], [(0, 1, 3, 2), (2, 3, 7, 6), (6, 7, 5, 4), (4, 5, 1, 0), (2, 6, 4, 0), (7, 3, 1, 5)])
_uv = me_cube_028.uv_layers.new(name='UVMap')
_uv.uv.foreach_set('vector', [0.375, 0.0, 0.625, 0.0, 0.625, 0.25, 0.375, 0.25, 0.375, 0.25, 0.625, 0.25, 0.625, 0.5, 0.375, 0.5, 0.375, 0.5, 0.625, 0.5, 0.625, 0.75, 0.375, 0.75, 0.375, 0.75, 0.625, 0.75, 0.625, 1.0, 0.375, 1.0, 0.125, 0.5, 0.375, 0.5, 0.375, 0.75, 0.125, 0.75, 0.625, 0.5, 0.875, 0.5, 0.875, 0.75, 0.625, 0.75])
me_cube_028.use_remesh_fix_poles = True
me_cube_028.use_remesh_preserve_attributes = False
me_cube_028.use_mirror_vertex_groups = False
me_cube_028.update()
me_cube_029 = bpy.data.meshes.new('Cube.029')
me_cube_029.from_pydata([(-1.0, -1.0, -1.0), (-1.0, -1.0, 1.0), (-1.0, 1.0, -1.0), (-1.0, 1.0, 1.0), (1.0, -1.0, -1.0), (1.0, -1.0, 1.0), (1.0, 1.0, -1.0), (1.0, 1.0, 1.0)], [], [(0, 1, 3, 2), (2, 3, 7, 6), (6, 7, 5, 4), (4, 5, 1, 0), (2, 6, 4, 0), (7, 3, 1, 5)])
_uv = me_cube_029.uv_layers.new(name='UVMap')
_uv.uv.foreach_set('vector', [0.375, 0.0, 0.625, 0.0, 0.625, 0.25, 0.375, 0.25, 0.375, 0.25, 0.625, 0.25, 0.625, 0.5, 0.375, 0.5, 0.375, 0.5, 0.625, 0.5, 0.625, 0.75, 0.375, 0.75, 0.375, 0.75, 0.625, 0.75, 0.625, 1.0, 0.375, 1.0, 0.125, 0.5, 0.375, 0.5, 0.375, 0.75, 0.125, 0.75, 0.625, 0.5, 0.875, 0.5, 0.875, 0.75, 0.625, 0.75])
me_cube_029.use_remesh_fix_poles = True
me_cube_029.use_remesh_preserve_attributes = False
me_cube_029.use_mirror_vertex_groups = False
me_cube_029.update()
me_cube_030 = bpy.data.meshes.new('Cube.030')
me_cube_030.from_pydata([(-1.0, -1.0, -1.0), (-1.0, -1.0, 1.0), (-1.0, 1.0, -1.0), (-1.0, 1.0, 1.0), (1.0, -1.0, -1.0), (1.0, -1.0, 1.0), (1.0, 1.0, -1.0), (1.0, 1.0, 1.0)], [], [(0, 1, 3, 2), (2, 3, 7, 6), (6, 7, 5, 4), (4, 5, 1, 0), (2, 6, 4, 0), (7, 3, 1, 5)])
_uv = me_cube_030.uv_layers.new(name='UVMap')
_uv.uv.foreach_set('vector', [0.375, 0.0, 0.625, 0.0, 0.625, 0.25, 0.375, 0.25, 0.375, 0.25, 0.625, 0.25, 0.625, 0.5, 0.375, 0.5, 0.375, 0.5, 0.625, 0.5, 0.625, 0.75, 0.375, 0.75, 0.375, 0.75, 0.625, 0.75, 0.625, 1.0, 0.375, 1.0, 0.125, 0.5, 0.375, 0.5, 0.375, 0.75, 0.125, 0.75, 0.625, 0.5, 0.875, 0.5, 0.875, 0.75, 0.625, 0.75])
me_cube_030.use_remesh_fix_poles = True
me_cube_030.use_remesh_preserve_attributes = False
me_cube_030.use_mirror_vertex_groups = False
me_cube_030.update()
me_cube_031 = bpy.data.meshes.new('Cube.031')
me_cube_031.from_pydata([(-1.0, -1.0, -1.0), (-1.0, -1.0, 1.0), (-1.0, 1.0, -1.0), (-1.0, 1.0, 1.0), (1.0, -1.0, -1.0), (1.0, -1.0, 1.0), (1.0, 1.0, -1.0), (1.0, 1.0, 1.0)], [], [(0, 1, 3, 2), (2, 3, 7, 6), (6, 7, 5, 4), (4, 5, 1, 0), (2, 6, 4, 0), (7, 3, 1, 5)])
_uv = me_cube_031.uv_layers.new(name='UVMap')
_uv.uv.foreach_set('vector', [0.375, 0.0, 0.625, 0.0, 0.625, 0.25, 0.375, 0.25, 0.375, 0.25, 0.625, 0.25, 0.625, 0.5, 0.375, 0.5, 0.375, 0.5, 0.625, 0.5, 0.625, 0.75, 0.375, 0.75, 0.375, 0.75, 0.625, 0.75, 0.625, 1.0, 0.375, 1.0, 0.125, 0.5, 0.375, 0.5, 0.375, 0.75, 0.125, 0.75, 0.625, 0.5, 0.875, 0.5, 0.875, 0.75, 0.625, 0.75])
me_cube_031.use_remesh_fix_poles = True
me_cube_031.use_remesh_preserve_attributes = False
me_cube_031.use_mirror_vertex_groups = False
me_cube_031.update()
me_cube_032 = bpy.data.meshes.new('Cube.032')
me_cube_032.from_pydata([(-1.0, -1.0, -1.0), (-1.0, -1.0, 1.0), (-1.0, 1.0, -1.0), (-1.0, 1.0, 1.0), (1.0, -1.0, -1.0), (1.0, -1.0, 1.0), (1.0, 1.0, -1.0), (1.0, 1.0, 1.0)], [], [(0, 1, 3, 2), (2, 3, 7, 6), (6, 7, 5, 4), (4, 5, 1, 0), (2, 6, 4, 0), (7, 3, 1, 5)])
_uv = me_cube_032.uv_layers.new(name='UVMap')
_uv.uv.foreach_set('vector', [0.375, 0.0, 0.625, 0.0, 0.625, 0.25, 0.375, 0.25, 0.375, 0.25, 0.625, 0.25, 0.625, 0.5, 0.375, 0.5, 0.375, 0.5, 0.625, 0.5, 0.625, 0.75, 0.375, 0.75, 0.375, 0.75, 0.625, 0.75, 0.625, 1.0, 0.375, 1.0, 0.125, 0.5, 0.375, 0.5, 0.375, 0.75, 0.125, 0.75, 0.625, 0.5, 0.875, 0.5, 0.875, 0.75, 0.625, 0.75])
me_cube_032.use_remesh_fix_poles = True
me_cube_032.use_remesh_preserve_attributes = False
me_cube_032.use_mirror_vertex_groups = False
me_cube_032.update()
me_cube_033 = bpy.data.meshes.new('Cube.033')
me_cube_033.from_pydata([(-1.0, -1.0, -1.0), (-1.0, -1.0, 1.0), (-1.0, 1.0, -1.0), (-1.0, 1.0, 1.0), (1.0, -1.0, -1.0), (1.0, -1.0, 1.0), (1.0, 1.0, -1.0), (1.0, 1.0, 1.0)], [], [(0, 1, 3, 2), (2, 3, 7, 6), (6, 7, 5, 4), (4, 5, 1, 0), (2, 6, 4, 0), (7, 3, 1, 5)])
_uv = me_cube_033.uv_layers.new(name='UVMap')
_uv.uv.foreach_set('vector', [0.375, 0.0, 0.625, 0.0, 0.625, 0.25, 0.375, 0.25, 0.375, 0.25, 0.625, 0.25, 0.625, 0.5, 0.375, 0.5, 0.375, 0.5, 0.625, 0.5, 0.625, 0.75, 0.375, 0.75, 0.375, 0.75, 0.625, 0.75, 0.625, 1.0, 0.375, 1.0, 0.125, 0.5, 0.375, 0.5, 0.375, 0.75, 0.125, 0.75, 0.625, 0.5, 0.875, 0.5, 0.875, 0.75, 0.625, 0.75])
me_cube_033.use_remesh_fix_poles = True
me_cube_033.use_remesh_preserve_attributes = False
me_cube_033.use_mirror_vertex_groups = False
me_cube_033.update()
me_cube_034 = bpy.data.meshes.new('Cube.034')
me_cube_034.from_pydata([(-1.0, -1.0, -1.0), (-1.0, -1.0, 1.0), (-1.0, 1.0, -1.0), (-1.0, 1.0, 1.0), (1.0, -1.0, -1.0), (1.0, -1.0, 1.0), (1.0, 1.0, -1.0), (1.0, 1.0, 1.0)], [], [(0, 1, 3, 2), (2, 3, 7, 6), (6, 7, 5, 4), (4, 5, 1, 0), (2, 6, 4, 0), (7, 3, 1, 5)])
_uv = me_cube_034.uv_layers.new(name='UVMap')
_uv.uv.foreach_set('vector', [0.375, 0.0, 0.625, 0.0, 0.625, 0.25, 0.375, 0.25, 0.375, 0.25, 0.625, 0.25, 0.625, 0.5, 0.375, 0.5, 0.375, 0.5, 0.625, 0.5, 0.625, 0.75, 0.375, 0.75, 0.375, 0.75, 0.625, 0.75, 0.625, 1.0, 0.375, 1.0, 0.125, 0.5, 0.375, 0.5, 0.375, 0.75, 0.125, 0.75, 0.625, 0.5, 0.875, 0.5, 0.875, 0.75, 0.625, 0.75])
me_cube_034.use_remesh_fix_poles = True
me_cube_034.use_remesh_preserve_attributes = False
me_cube_034.use_mirror_vertex_groups = False
me_cube_034.update()
me_cube_035 = bpy.data.meshes.new('Cube.035')
me_cube_035.from_pydata([(-1.0, -1.0, -1.0), (-1.0, -1.0, 1.0), (-1.0, 1.0, -1.0), (-1.0, 1.0, 1.0), (1.0, -1.0, -1.0), (1.0, -1.0, 1.0), (1.0, 1.0, -1.0), (1.0, 1.0, 1.0)], [], [(0, 1, 3, 2), (2, 3, 7, 6), (6, 7, 5, 4), (4, 5, 1, 0), (2, 6, 4, 0), (7, 3, 1, 5)])
_uv = me_cube_035.uv_layers.new(name='UVMap')
_uv.uv.foreach_set('vector', [0.375, 0.0, 0.625, 0.0, 0.625, 0.25, 0.375, 0.25, 0.375, 0.25, 0.625, 0.25, 0.625, 0.5, 0.375, 0.5, 0.375, 0.5, 0.625, 0.5, 0.625, 0.75, 0.375, 0.75, 0.375, 0.75, 0.625, 0.75, 0.625, 1.0, 0.375, 1.0, 0.125, 0.5, 0.375, 0.5, 0.375, 0.75, 0.125, 0.75, 0.625, 0.5, 0.875, 0.5, 0.875, 0.75, 0.625, 0.75])
me_cube_035.use_remesh_fix_poles = True
me_cube_035.use_remesh_preserve_attributes = False
me_cube_035.use_mirror_vertex_groups = False
me_cube_035.update()
me_cube_036 = bpy.data.meshes.new('Cube.036')
me_cube_036.from_pydata([(-1.0, -1.0, -1.0), (-1.0, -1.0, 1.0), (-1.0, 1.0, -1.0), (-1.0, 1.0, 1.0), (1.0, -1.0, -1.0), (1.0, -1.0, 1.0), (1.0, 1.0, -1.0), (1.0, 1.0, 1.0)], [], [(0, 1, 3, 2), (2, 3, 7, 6), (6, 7, 5, 4), (4, 5, 1, 0), (2, 6, 4, 0), (7, 3, 1, 5)])
_uv = me_cube_036.uv_layers.new(name='UVMap')
_uv.uv.foreach_set('vector', [0.375, 0.0, 0.625, 0.0, 0.625, 0.25, 0.375, 0.25, 0.375, 0.25, 0.625, 0.25, 0.625, 0.5, 0.375, 0.5, 0.375, 0.5, 0.625, 0.5, 0.625, 0.75, 0.375, 0.75, 0.375, 0.75, 0.625, 0.75, 0.625, 1.0, 0.375, 1.0, 0.125, 0.5, 0.375, 0.5, 0.375, 0.75, 0.125, 0.75, 0.625, 0.5, 0.875, 0.5, 0.875, 0.75, 0.625, 0.75])
me_cube_036.use_remesh_fix_poles = True
me_cube_036.use_remesh_preserve_attributes = False
me_cube_036.use_mirror_vertex_groups = False
me_cube_036.update()
me_cube_037 = bpy.data.meshes.new('Cube.037')
me_cube_037.from_pydata([(-1.0, -1.0, -1.0), (-1.0, -1.0, 1.0), (-1.0, 1.0, -1.0), (-1.0, 1.0, 1.0), (1.0, -1.0, -1.0), (1.0, -1.0, 1.0), (1.0, 1.0, -1.0), (1.0, 1.0, 1.0)], [], [(0, 1, 3, 2), (2, 3, 7, 6), (6, 7, 5, 4), (4, 5, 1, 0), (2, 6, 4, 0), (7, 3, 1, 5)])
_uv = me_cube_037.uv_layers.new(name='UVMap')
_uv.uv.foreach_set('vector', [0.375, 0.0, 0.625, 0.0, 0.625, 0.25, 0.375, 0.25, 0.375, 0.25, 0.625, 0.25, 0.625, 0.5, 0.375, 0.5, 0.375, 0.5, 0.625, 0.5, 0.625, 0.75, 0.375, 0.75, 0.375, 0.75, 0.625, 0.75, 0.625, 1.0, 0.375, 1.0, 0.125, 0.5, 0.375, 0.5, 0.375, 0.75, 0.125, 0.75, 0.625, 0.5, 0.875, 0.5, 0.875, 0.75, 0.625, 0.75])
me_cube_037.use_remesh_fix_poles = True
me_cube_037.use_remesh_preserve_attributes = False
me_cube_037.use_mirror_vertex_groups = False
me_cube_037.update()
me_cube_038 = bpy.data.meshes.new('Cube.038')
me_cube_038.from_pydata([(-1.0, -1.0, -1.0), (-1.0, -1.0, 1.0), (-1.0, 1.0, -1.0), (-1.0, 1.0, 1.0), (1.0, -1.0, -1.0), (1.0, -1.0, 1.0), (1.0, 1.0, -1.0), (1.0, 1.0, 1.0)], [], [(0, 1, 3, 2), (2, 3, 7, 6), (6, 7, 5, 4), (4, 5, 1, 0), (2, 6, 4, 0), (7, 3, 1, 5)])
_uv = me_cube_038.uv_layers.new(name='UVMap')
_uv.uv.foreach_set('vector', [0.375, 0.0, 0.625, 0.0, 0.625, 0.25, 0.375, 0.25, 0.375, 0.25, 0.625, 0.25, 0.625, 0.5, 0.375, 0.5, 0.375, 0.5, 0.625, 0.5, 0.625, 0.75, 0.375, 0.75, 0.375, 0.75, 0.625, 0.75, 0.625, 1.0, 0.375, 1.0, 0.125, 0.5, 0.375, 0.5, 0.375, 0.75, 0.125, 0.75, 0.625, 0.5, 0.875, 0.5, 0.875, 0.75, 0.625, 0.75])
me_cube_038.use_remesh_fix_poles = True
me_cube_038.use_remesh_preserve_attributes = False
me_cube_038.use_mirror_vertex_groups = False
me_cube_038.update()
me_cube_039 = bpy.data.meshes.new('Cube.039')
me_cube_039.from_pydata([(-1.0, -1.0, -1.0), (-1.0, -1.0, 1.0), (-1.0, 1.0, -1.0), (-1.0, 1.0, 1.0), (1.0, -1.0, -1.0), (1.0, -1.0, 1.0), (1.0, 1.0, -1.0), (1.0, 1.0, 1.0)], [], [(0, 1, 3, 2), (2, 3, 7, 6), (6, 7, 5, 4), (4, 5, 1, 0), (2, 6, 4, 0), (7, 3, 1, 5)])
_uv = me_cube_039.uv_layers.new(name='UVMap')
_uv.uv.foreach_set('vector', [0.375, 0.0, 0.625, 0.0, 0.625, 0.25, 0.375, 0.25, 0.375, 0.25, 0.625, 0.25, 0.625, 0.5, 0.375, 0.5, 0.375, 0.5, 0.625, 0.5, 0.625, 0.75, 0.375, 0.75, 0.375, 0.75, 0.625, 0.75, 0.625, 1.0, 0.375, 1.0, 0.125, 0.5, 0.375, 0.5, 0.375, 0.75, 0.125, 0.75, 0.625, 0.5, 0.875, 0.5, 0.875, 0.75, 0.625, 0.75])
me_cube_039.use_remesh_fix_poles = True
me_cube_039.use_remesh_preserve_attributes = False
me_cube_039.use_mirror_vertex_groups = False
me_cube_039.update()
me_cube_040 = bpy.data.meshes.new('Cube.040')
me_cube_040.from_pydata([(-1.0, -1.0, -1.0), (-1.0, -1.0, 1.0), (-1.0, 1.0, -1.0), (-1.0, 1.0, 1.0), (1.0, -1.0, -1.0), (1.0, -1.0, 1.0), (1.0, 1.0, -1.0), (1.0, 1.0, 1.0)], [], [(0, 1, 3, 2), (2, 3, 7, 6), (6, 7, 5, 4), (4, 5, 1, 0), (2, 6, 4, 0), (7, 3, 1, 5)])
_uv = me_cube_040.uv_layers.new(name='UVMap')
_uv.uv.foreach_set('vector', [0.375, 0.0, 0.625, 0.0, 0.625, 0.25, 0.375, 0.25, 0.375, 0.25, 0.625, 0.25, 0.625, 0.5, 0.375, 0.5, 0.375, 0.5, 0.625, 0.5, 0.625, 0.75, 0.375, 0.75, 0.375, 0.75, 0.625, 0.75, 0.625, 1.0, 0.375, 1.0, 0.125, 0.5, 0.375, 0.5, 0.375, 0.75, 0.125, 0.75, 0.625, 0.5, 0.875, 0.5, 0.875, 0.75, 0.625, 0.75])
me_cube_040.use_remesh_fix_poles = True
me_cube_040.use_remesh_preserve_attributes = False
me_cube_040.use_mirror_vertex_groups = False
me_cube_040.update()
me_cube_041 = bpy.data.meshes.new('Cube.041')
me_cube_041.from_pydata([(-1.0, -1.0, -1.0), (-1.0, -1.0, 1.0), (-1.0, 1.0, -1.0), (-1.0, 1.0, 1.0), (1.0, -1.0, -1.0), (1.0, -1.0, 1.0), (1.0, 1.0, -1.0), (1.0, 1.0, 1.0)], [], [(0, 1, 3, 2), (2, 3, 7, 6), (6, 7, 5, 4), (4, 5, 1, 0), (2, 6, 4, 0), (7, 3, 1, 5)])
_uv = me_cube_041.uv_layers.new(name='UVMap')
_uv.uv.foreach_set('vector', [0.375, 0.0, 0.625, 0.0, 0.625, 0.25, 0.375, 0.25, 0.375, 0.25, 0.625, 0.25, 0.625, 0.5, 0.375, 0.5, 0.375, 0.5, 0.625, 0.5, 0.625, 0.75, 0.375, 0.75, 0.375, 0.75, 0.625, 0.75, 0.625, 1.0, 0.375, 1.0, 0.125, 0.5, 0.375, 0.5, 0.375, 0.75, 0.125, 0.75, 0.625, 0.5, 0.875, 0.5, 0.875, 0.75, 0.625, 0.75])
me_cube_041.use_remesh_fix_poles = True
me_cube_041.use_remesh_preserve_attributes = False
me_cube_041.use_mirror_vertex_groups = False
me_cube_041.update()
me_cube_042 = bpy.data.meshes.new('Cube.042')
me_cube_042.from_pydata([(-1.0, -1.0, -1.0), (-1.0, -1.0, 1.0), (-1.0, 1.0, -1.0), (-1.0, 1.0, 1.0), (1.0, -1.0, -1.0), (1.0, -1.0, 1.0), (1.0, 1.0, -1.0), (1.0, 1.0, 1.0)], [], [(0, 1, 3, 2), (2, 3, 7, 6), (6, 7, 5, 4), (4, 5, 1, 0), (2, 6, 4, 0), (7, 3, 1, 5)])
_uv = me_cube_042.uv_layers.new(name='UVMap')
_uv.uv.foreach_set('vector', [0.375, 0.0, 0.625, 0.0, 0.625, 0.25, 0.375, 0.25, 0.375, 0.25, 0.625, 0.25, 0.625, 0.5, 0.375, 0.5, 0.375, 0.5, 0.625, 0.5, 0.625, 0.75, 0.375, 0.75, 0.375, 0.75, 0.625, 0.75, 0.625, 1.0, 0.375, 1.0, 0.125, 0.5, 0.375, 0.5, 0.375, 0.75, 0.125, 0.75, 0.625, 0.5, 0.875, 0.5, 0.875, 0.75, 0.625, 0.75])
me_cube_042.use_remesh_fix_poles = True
me_cube_042.use_remesh_preserve_attributes = False
me_cube_042.use_mirror_vertex_groups = False
me_cube_042.update()
me_cube_043 = bpy.data.meshes.new('Cube.043')
me_cube_043.from_pydata([(-1.0, -1.0, -1.0), (-1.0, -1.0, 1.0), (-1.0, 1.0, -1.0), (-1.0, 1.0, 1.0), (1.0, -1.0, -1.0), (1.0, -1.0, 1.0), (1.0, 1.0, -1.0), (1.0, 1.0, 1.0)], [], [(0, 1, 3, 2), (2, 3, 7, 6), (6, 7, 5, 4), (4, 5, 1, 0), (2, 6, 4, 0), (7, 3, 1, 5)])
_uv = me_cube_043.uv_layers.new(name='UVMap')
_uv.uv.foreach_set('vector', [0.375, 0.0, 0.625, 0.0, 0.625, 0.25, 0.375, 0.25, 0.375, 0.25, 0.625, 0.25, 0.625, 0.5, 0.375, 0.5, 0.375, 0.5, 0.625, 0.5, 0.625, 0.75, 0.375, 0.75, 0.375, 0.75, 0.625, 0.75, 0.625, 1.0, 0.375, 1.0, 0.125, 0.5, 0.375, 0.5, 0.375, 0.75, 0.125, 0.75, 0.625, 0.5, 0.875, 0.5, 0.875, 0.75, 0.625, 0.75])
me_cube_043.use_remesh_fix_poles = True
me_cube_043.use_remesh_preserve_attributes = False
me_cube_043.use_mirror_vertex_groups = False
me_cube_043.update()
me_cube_044 = bpy.data.meshes.new('Cube.044')
me_cube_044.from_pydata([(-1.0, -1.0, -1.0), (-1.0, -1.0, 1.0), (-1.0, 1.0, -1.0), (-1.0, 1.0, 1.0), (1.0, -1.0, -1.0), (1.0, -1.0, 1.0), (1.0, 1.0, -1.0), (1.0, 1.0, 1.0)], [], [(0, 1, 3, 2), (2, 3, 7, 6), (6, 7, 5, 4), (4, 5, 1, 0), (2, 6, 4, 0), (7, 3, 1, 5)])
_uv = me_cube_044.uv_layers.new(name='UVMap')
_uv.uv.foreach_set('vector', [0.375, 0.0, 0.625, 0.0, 0.625, 0.25, 0.375, 0.25, 0.375, 0.25, 0.625, 0.25, 0.625, 0.5, 0.375, 0.5, 0.375, 0.5, 0.625, 0.5, 0.625, 0.75, 0.375, 0.75, 0.375, 0.75, 0.625, 0.75, 0.625, 1.0, 0.375, 1.0, 0.125, 0.5, 0.375, 0.5, 0.375, 0.75, 0.125, 0.75, 0.625, 0.5, 0.875, 0.5, 0.875, 0.75, 0.625, 0.75])
me_cube_044.use_remesh_fix_poles = True
me_cube_044.use_remesh_preserve_attributes = False
me_cube_044.use_mirror_vertex_groups = False
me_cube_044.update()
me_cube_045 = bpy.data.meshes.new('Cube.045')
me_cube_045.from_pydata([(-1.0, -1.0, -1.0), (-1.0, -1.0, 1.0), (-1.0, 1.0, -1.0), (-1.0, 1.0, 1.0), (1.0, -1.0, -1.0), (1.0, -1.0, 1.0), (1.0, 1.0, -1.0), (1.0, 1.0, 1.0)], [], [(0, 1, 3, 2), (2, 3, 7, 6), (6, 7, 5, 4), (4, 5, 1, 0), (2, 6, 4, 0), (7, 3, 1, 5)])
_uv = me_cube_045.uv_layers.new(name='UVMap')
_uv.uv.foreach_set('vector', [0.375, 0.0, 0.625, 0.0, 0.625, 0.25, 0.375, 0.25, 0.375, 0.25, 0.625, 0.25, 0.625, 0.5, 0.375, 0.5, 0.375, 0.5, 0.625, 0.5, 0.625, 0.75, 0.375, 0.75, 0.375, 0.75, 0.625, 0.75, 0.625, 1.0, 0.375, 1.0, 0.125, 0.5, 0.375, 0.5, 0.375, 0.75, 0.125, 0.75, 0.625, 0.5, 0.875, 0.5, 0.875, 0.75, 0.625, 0.75])
me_cube_045.use_remesh_fix_poles = True
me_cube_045.use_remesh_preserve_attributes = False
me_cube_045.use_mirror_vertex_groups = False
me_cube_045.update()
me_cube_046 = bpy.data.meshes.new('Cube.046')
me_cube_046.from_pydata([(-1.0, -1.0, -1.0), (-1.0, -1.0, 1.0), (-1.0, 1.0, -1.0), (-1.0, 1.0, 1.0), (1.0, -1.0, -1.0), (1.0, -1.0, 1.0), (1.0, 1.0, -1.0), (1.0, 1.0, 1.0)], [], [(0, 1, 3, 2), (2, 3, 7, 6), (6, 7, 5, 4), (4, 5, 1, 0), (2, 6, 4, 0), (7, 3, 1, 5)])
_uv = me_cube_046.uv_layers.new(name='UVMap')
_uv.uv.foreach_set('vector', [0.375, 0.0, 0.625, 0.0, 0.625, 0.25, 0.375, 0.25, 0.375, 0.25, 0.625, 0.25, 0.625, 0.5, 0.375, 0.5, 0.375, 0.5, 0.625, 0.5, 0.625, 0.75, 0.375, 0.75, 0.375, 0.75, 0.625, 0.75, 0.625, 1.0, 0.375, 1.0, 0.125, 0.5, 0.375, 0.5, 0.375, 0.75, 0.125, 0.75, 0.625, 0.5, 0.875, 0.5, 0.875, 0.75, 0.625, 0.75])
me_cube_046.use_remesh_fix_poles = True
me_cube_046.use_remesh_preserve_attributes = False
me_cube_046.use_mirror_vertex_groups = False
me_cube_046.update()
me_cube_047 = bpy.data.meshes.new('Cube.047')
me_cube_047.from_pydata([(-1.0, -1.0, -1.0), (-1.0, -1.0, 1.0), (-1.0, 1.0, -1.0), (-1.0, 1.0, 1.0), (1.0, -1.0, -1.0), (1.0, -1.0, 1.0), (1.0, 1.0, -1.0), (1.0, 1.0, 1.0)], [], [(0, 1, 3, 2), (2, 3, 7, 6), (6, 7, 5, 4), (4, 5, 1, 0), (2, 6, 4, 0), (7, 3, 1, 5)])
_uv = me_cube_047.uv_layers.new(name='UVMap')
_uv.uv.foreach_set('vector', [0.375, 0.0, 0.625, 0.0, 0.625, 0.25, 0.375, 0.25, 0.375, 0.25, 0.625, 0.25, 0.625, 0.5, 0.375, 0.5, 0.375, 0.5, 0.625, 0.5, 0.625, 0.75, 0.375, 0.75, 0.375, 0.75, 0.625, 0.75, 0.625, 1.0, 0.375, 1.0, 0.125, 0.5, 0.375, 0.5, 0.375, 0.75, 0.125, 0.75, 0.625, 0.5, 0.875, 0.5, 0.875, 0.75, 0.625, 0.75])
me_cube_047.use_remesh_fix_poles = True
me_cube_047.use_remesh_preserve_attributes = False
me_cube_047.use_mirror_vertex_groups = False
me_cube_047.update()
me_cube_048 = bpy.data.meshes.new('Cube.048')
me_cube_048.from_pydata([(-1.0, -1.0, -1.0), (-1.0, -1.0, 1.0), (-1.0, 1.0, -1.0), (-1.0, 1.0, 1.0), (1.0, -1.0, -1.0), (1.0, -1.0, 1.0), (1.0, 1.0, -1.0), (1.0, 1.0, 1.0)], [], [(0, 1, 3, 2), (2, 3, 7, 6), (6, 7, 5, 4), (4, 5, 1, 0), (2, 6, 4, 0), (7, 3, 1, 5)])
_uv = me_cube_048.uv_layers.new(name='UVMap')
_uv.uv.foreach_set('vector', [0.375, 0.0, 0.625, 0.0, 0.625, 0.25, 0.375, 0.25, 0.375, 0.25, 0.625, 0.25, 0.625, 0.5, 0.375, 0.5, 0.375, 0.5, 0.625, 0.5, 0.625, 0.75, 0.375, 0.75, 0.375, 0.75, 0.625, 0.75, 0.625, 1.0, 0.375, 1.0, 0.125, 0.5, 0.375, 0.5, 0.375, 0.75, 0.125, 0.75, 0.625, 0.5, 0.875, 0.5, 0.875, 0.75, 0.625, 0.75])
me_cube_048.use_remesh_fix_poles = True
me_cube_048.use_remesh_preserve_attributes = False
me_cube_048.use_mirror_vertex_groups = False
me_cube_048.update()
me_cube_049 = bpy.data.meshes.new('Cube.049')
me_cube_049.from_pydata([(-1.0, -1.0, -1.0), (-1.0, -1.0, 1.0), (-1.0, 1.0, -1.0), (-1.0, 1.0, 1.0), (1.0, -1.0, -1.0), (1.0, -1.0, 1.0), (1.0, 1.0, -1.0), (1.0, 1.0, 1.0)], [], [(0, 1, 3, 2), (2, 3, 7, 6), (6, 7, 5, 4), (4, 5, 1, 0), (2, 6, 4, 0), (7, 3, 1, 5)])
_uv = me_cube_049.uv_layers.new(name='UVMap')
_uv.uv.foreach_set('vector', [0.375, 0.0, 0.625, 0.0, 0.625, 0.25, 0.375, 0.25, 0.375, 0.25, 0.625, 0.25, 0.625, 0.5, 0.375, 0.5, 0.375, 0.5, 0.625, 0.5, 0.625, 0.75, 0.375, 0.75, 0.375, 0.75, 0.625, 0.75, 0.625, 1.0, 0.375, 1.0, 0.125, 0.5, 0.375, 0.5, 0.375, 0.75, 0.125, 0.75, 0.625, 0.5, 0.875, 0.5, 0.875, 0.75, 0.625, 0.75])
me_cube_049.use_remesh_fix_poles = True
me_cube_049.use_remesh_preserve_attributes = False
me_cube_049.use_mirror_vertex_groups = False
me_cube_049.update()
me_cube_050 = bpy.data.meshes.new('Cube.050')
me_cube_050.from_pydata([(-1.0, -1.0, -1.0), (-1.0, -1.0, 1.0), (-1.0, 1.0, -1.0), (-1.0, 1.0, 1.0), (1.0, -1.0, -1.0), (1.0, -1.0, 1.0), (1.0, 1.0, -1.0), (1.0, 1.0, 1.0)], [], [(0, 1, 3, 2), (2, 3, 7, 6), (6, 7, 5, 4), (4, 5, 1, 0), (2, 6, 4, 0), (7, 3, 1, 5)])
_uv = me_cube_050.uv_layers.new(name='UVMap')
_uv.uv.foreach_set('vector', [0.375, 0.0, 0.625, 0.0, 0.625, 0.25, 0.375, 0.25, 0.375, 0.25, 0.625, 0.25, 0.625, 0.5, 0.375, 0.5, 0.375, 0.5, 0.625, 0.5, 0.625, 0.75, 0.375, 0.75, 0.375, 0.75, 0.625, 0.75, 0.625, 1.0, 0.375, 1.0, 0.125, 0.5, 0.375, 0.5, 0.375, 0.75, 0.125, 0.75, 0.625, 0.5, 0.875, 0.5, 0.875, 0.75, 0.625, 0.75])
me_cube_050.use_remesh_fix_poles = True
me_cube_050.use_remesh_preserve_attributes = False
me_cube_050.use_mirror_vertex_groups = False
me_cube_050.update()
me_cube_051 = bpy.data.meshes.new('Cube.051')
me_cube_051.from_pydata([(-1.0, -1.0, -1.0), (-1.0, -1.0, 1.0), (-1.0, 1.0, -1.0), (-1.0, 1.0, 1.0), (1.0, -1.0, -1.0), (1.0, -1.0, 1.0), (1.0, 1.0, -1.0), (1.0, 1.0, 1.0)], [], [(0, 1, 3, 2), (2, 3, 7, 6), (6, 7, 5, 4), (4, 5, 1, 0), (2, 6, 4, 0), (7, 3, 1, 5)])
_uv = me_cube_051.uv_layers.new(name='UVMap')
_uv.uv.foreach_set('vector', [0.375, 0.0, 0.625, 0.0, 0.625, 0.25, 0.375, 0.25, 0.375, 0.25, 0.625, 0.25, 0.625, 0.5, 0.375, 0.5, 0.375, 0.5, 0.625, 0.5, 0.625, 0.75, 0.375, 0.75, 0.375, 0.75, 0.625, 0.75, 0.625, 1.0, 0.375, 1.0, 0.125, 0.5, 0.375, 0.5, 0.375, 0.75, 0.125, 0.75, 0.625, 0.5, 0.875, 0.5, 0.875, 0.75, 0.625, 0.75])
me_cube_051.use_remesh_fix_poles = True
me_cube_051.use_remesh_preserve_attributes = False
me_cube_051.use_mirror_vertex_groups = False
me_cube_051.update()
me_cube_052 = bpy.data.meshes.new('Cube.052')
me_cube_052.from_pydata([(-1.0, -1.0, -1.0), (-1.0, -1.0, 1.0), (-1.0, 1.0, -1.0), (-1.0, 1.0, 1.0), (1.0, -1.0, -1.0), (1.0, -1.0, 1.0), (1.0, 1.0, -1.0), (1.0, 1.0, 1.0)], [], [(0, 1, 3, 2), (2, 3, 7, 6), (6, 7, 5, 4), (4, 5, 1, 0), (2, 6, 4, 0), (7, 3, 1, 5)])
_uv = me_cube_052.uv_layers.new(name='UVMap')
_uv.uv.foreach_set('vector', [0.375, 0.0, 0.625, 0.0, 0.625, 0.25, 0.375, 0.25, 0.375, 0.25, 0.625, 0.25, 0.625, 0.5, 0.375, 0.5, 0.375, 0.5, 0.625, 0.5, 0.625, 0.75, 0.375, 0.75, 0.375, 0.75, 0.625, 0.75, 0.625, 1.0, 0.375, 1.0, 0.125, 0.5, 0.375, 0.5, 0.375, 0.75, 0.125, 0.75, 0.625, 0.5, 0.875, 0.5, 0.875, 0.75, 0.625, 0.75])
me_cube_052.use_remesh_fix_poles = True
me_cube_052.use_remesh_preserve_attributes = False
me_cube_052.use_mirror_vertex_groups = False
me_cube_052.update()

# ---- objects
ob_light = bpy.data.objects.new('Light', light_light)
ob_cube_002 = bpy.data.objects.new('Cube.002', me_cube_002)
ob_cube_003 = bpy.data.objects.new('Cube.003', me_cube_003)
ob_cube_004 = bpy.data.objects.new('Cube.004', me_cube_004)
ob_cube_005 = bpy.data.objects.new('Cube.005', me_cube_006)
ob_cube_006 = bpy.data.objects.new('Cube.006', me_cube_007)
ob_cube = bpy.data.objects.new('Cube', me_cube_008)
ob_cube_007 = bpy.data.objects.new('Cube.007', me_cube_009)
ob_cube_008 = bpy.data.objects.new('Cube.008', me_cube_010)
ob_cube_001 = bpy.data.objects.new('Cube.001', me_cube_011)
ob_cube_009 = bpy.data.objects.new('Cube.009', me_cube_012)
ob_cube_010 = bpy.data.objects.new('Cube.010', me_cube_013)
ob_cube_011 = bpy.data.objects.new('Cube.011', me_cube_014)
ob_cube_012 = bpy.data.objects.new('Cube.012', me_cube_015)
ob_cube_013 = bpy.data.objects.new('Cube.013', me_cube_016)
ob_cube_014 = bpy.data.objects.new('Cube.014', me_cube_017)
ob_cube_015 = bpy.data.objects.new('Cube.015', me_cube_018)
ob_cube_016 = bpy.data.objects.new('Cube.016', me_cube_019)
ob_cube_017 = bpy.data.objects.new('Cube.017', me_cube_020)
ob_cylinder = bpy.data.objects.new('Cylinder', me_cylinder)
ob_cube_018 = bpy.data.objects.new('Cube.018', me_cube_021)
ob_cube_019 = bpy.data.objects.new('Cube.019', me_cube_022)
ob_cube_020 = bpy.data.objects.new('Cube.020', me_cube_023)
ob_cube_021 = bpy.data.objects.new('Cube.021', me_cube_024)
ob_cube_022 = bpy.data.objects.new('Cube.022', me_cube_025)
ob_cube_023 = bpy.data.objects.new('Cube.023', me_cube_026)
ob_cube_024 = bpy.data.objects.new('Cube.024', me_cube_027)
ob_cube_025 = bpy.data.objects.new('Cube.025', me_cube_028)
ob_cube_026 = bpy.data.objects.new('Cube.026', me_cube_029)
ob_cube_027 = bpy.data.objects.new('Cube.027', me_cube_030)
ob_cube_028 = bpy.data.objects.new('Cube.028', me_cube_031)
ob_cube_029 = bpy.data.objects.new('Cube.029', me_cube_032)
ob_cube_030 = bpy.data.objects.new('Cube.030', me_cube_033)
ob_cube_031 = bpy.data.objects.new('Cube.031', me_cube_034)
ob_cube_032 = bpy.data.objects.new('Cube.032', me_cube_035)
ob_cube_033 = bpy.data.objects.new('Cube.033', me_cube_036)
ob_cube_034 = bpy.data.objects.new('Cube.034', me_cube_037)
ob_cube_035 = bpy.data.objects.new('Cube.035', me_cube_038)
ob_cube_036 = bpy.data.objects.new('Cube.036', me_cube_039)
ob_cube_037 = bpy.data.objects.new('Cube.037', me_cube_040)
ob_cube_038 = bpy.data.objects.new('Cube.038', me_cube_041)
ob_cube_039 = bpy.data.objects.new('Cube.039', me_cube_042)
ob_cube_040 = bpy.data.objects.new('Cube.040', me_cube_043)
ob_cube_041 = bpy.data.objects.new('Cube.041', me_cube_044)
ob_cube_042 = bpy.data.objects.new('Cube.042', me_cube_045)
ob_cube_043 = bpy.data.objects.new('Cube.043', me_cube_046)
ob_cube_044 = bpy.data.objects.new('Cube.044', me_cube_047)
ob_cube_045 = bpy.data.objects.new('Cube.045', me_cube_048)
ob_cube_046 = bpy.data.objects.new('Cube.046', me_cube_049)
ob_cube_047 = bpy.data.objects.new('Cube.047', me_cube_050)
ob_cube_048 = bpy.data.objects.new('Cube.048', me_cube_051)
ob_cube_049 = bpy.data.objects.new('Cube.049', me_cube_052)

# ---- transforms, parenting, visibility, modifiers, constraints
ob_light.location = (3.925, 1.653, 11.02)
ob_light.rotation_euler = (0.6503, 0.05522, 1.866)
ob_light.lock_rotations_4d = False
ob_light.empty_display_type = 'ARROWS'
ob_light.color = (0.0, 0.0, 0.0, 0.0)
ob_light.lineart.crease_threshold = 0.0
ob_cube_002.location = (-5.976, 3.816, 7.694)
ob_cube_002.rotation_euler = (-0.7854, 0.0, 0.0)
ob_cube_002.scale = (0.3859, 3.2, 0.4567)
ob_cube_002.lineart.crease_threshold = 0.0
ob_cube_003.location = (5.18, 1.111, 4.347)
ob_cube_003.scale = (0.3005, 0.68, -5.626)
ob_cube_003.lock_rotations_4d = False
ob_cube_003.empty_display_type = 'ARROWS'
ob_cube_003.lineart.crease_threshold = 0.0
ob_cube_004.location = (6.103, 3.764, 7.706)
ob_cube_004.rotation_euler = (-0.7854, 0.0, 0.0)
ob_cube_004.scale = (0.3859, 3.2, 0.4555)
ob_cube_004.lineart.crease_threshold = 0.0
ob_cube_005.location = (-6.003, -1.694, 7.713)
ob_cube_005.rotation_euler = (-2.368, 0.0, 0.0)
ob_cube_005.scale = (0.3859, 3.2, 0.4504)
ob_cube_005.lineart.crease_threshold = 0.0
ob_cube_006.location = (6.146, -1.49, 7.897)
ob_cube_006.rotation_euler = (-2.368, 0.0, 0.0)
ob_cube_006.scale = (0.4199, 3.2, 0.4305)
ob_cube_006.lineart.crease_threshold = 0.0
ob_cube.location = (0.08543, 1.085, 10.03)
ob_cube.scale = (7.063, 0.4043, -0.416)
ob_cube.lineart.crease_threshold = 0.0
ob_cube_007.location = (6.285, 1.175, 6.601)
ob_cube_007.scale = (0.2894, 3.7, 0.2498)
ob_cube_007.lineart.crease_threshold = 0.0
ob_cube_008.location = (-6.032, 1.133, 6.669)
ob_cube_008.scale = (0.2894, 3.7, 0.2498)
ob_cube_008.lineart.crease_threshold = 0.0
ob_cube_001.location = (-5.115, 1.111, 4.347)
ob_cube_001.scale = (0.3005, 0.6, -5.626)
ob_cube_001.lock_rotations_4d = False
ob_cube_001.empty_display_type = 'ARROWS'
ob_cube_001.lineart.crease_threshold = 0.0
ob_cube_009.location = (0.03779, 1.118, 6.532)
ob_cube_009.scale = (6.775, -0.6026, 0.3716)
ob_cube_009.lineart.crease_threshold = 0.0
ob_cube_010.location = (-5.94, 2.193, 7.888)
ob_cube_010.rotation_euler = (0.7854, -0.0, 0.0)
ob_cube_010.scale = (0.1, 1.296, -0.2385)
ob_cube_010.lineart.crease_threshold = 0.0
ob_cube_011.location = (-6.017, 0.1556, 7.967)
ob_cube_011.rotation_euler = (-0.7854, -0.0, 0.0)
ob_cube_011.scale = (-0.1814, 1.296, -0.2385)
ob_cube_011.lineart.crease_threshold = 0.0
ob_cube_012.location = (6.436, 2.193, 7.888)
ob_cube_012.rotation_euler = (0.7854, -0.0, 0.0)
ob_cube_012.scale = (0.1186, 1.296, -0.2385)
ob_cube_012.lineart.crease_threshold = 0.0
ob_cube_013.location = (6.453, 0.1556, 7.967)
ob_cube_013.rotation_euler = (-0.7854, -0.0, 0.0)
ob_cube_013.scale = (-0.1814, 1.296, -0.2385)
ob_cube_013.lineart.crease_threshold = 0.0
ob_cube_014.location = (0.07584, 5.608, 6.108)
ob_cube_014.rotation_euler = (0.0, -0.0, -1.571)
ob_cube_014.scale = (-0.2032, 6.565, -0.2176)
ob_cube_014.lineart.crease_threshold = 0.0
ob_cube_015.location = (0.05875, 3.836, 7.812)
ob_cube_015.rotation_euler = (0.0, -0.0, -1.571)
ob_cube_015.scale = (-0.2032, 6.524, -0.2176)
ob_cube_015.lineart.crease_threshold = 0.0
ob_cube_016.location = (0.1018, -1.851, 7.812)
ob_cube_016.rotation_euler = (0.0, -0.0, -1.571)
ob_cube_016.scale = (-0.2032, 6.597, -0.2176)
ob_cube_016.lineart.crease_threshold = 0.0
ob_cube_017.location = (0.04481, -3.623, 6.108)
ob_cube_017.rotation_euler = (0.0, -0.0, -1.571)
ob_cube_017.scale = (-0.2032, -6.631, -0.2176)
ob_cube_017.lineart.crease_threshold = 0.0
ob_cylinder.location = (0.0, 0.005903, 0.9604)
ob_cylinder.scale = (2.049, 1.959, 1.959)
ob_cylinder.lineart.crease_threshold = 0.0
ob_cube_018.location = (-4.546, 4.189, 8.939)
ob_cube_018.rotation_euler = (-0.5899, 0.0, 0.0)
ob_cube_018.scale = (1.779, 1.119, 0.1)
ob_cube_018.lineart.crease_threshold = 0.0
ob_cube_019.location = (-4.54, 4.989, 7.722)
ob_cube_019.rotation_euler = (-0.6213, 0.0, 0.0)
ob_cube_019.scale = (1.779, 1.119, 0.1)
ob_cube_019.lineart.crease_threshold = 0.0
ob_cube_020.location = (-4.523, 4.556, 8.358)
ob_cube_020.rotation_euler = (-0.6283, 0.0, 0.0)
ob_cube_020.scale = (1.779, 1.119, 0.1)
ob_cube_020.lineart.crease_threshold = 0.0
ob_cube_021.location = (-4.599, 5.571, 6.934)
ob_cube_021.rotation_euler = (-0.6178, 0.0, 0.0)
ob_cube_021.scale = (1.779, 1.119, 0.1)
ob_cube_021.lineart.crease_threshold = 0.0
ob_cube_022.location = (-4.575, 6.298, 6.079)
ob_cube_022.rotation_euler = (-0.7156, 0.0, 0.0)
ob_cube_022.scale = (1.779, 1.119, 0.1)
ob_cube_022.lineart.crease_threshold = 0.0
ob_cube_023.location = (-4.638, 2.218, 10.28)
ob_cube_023.rotation_euler = (-0.5899, 0.0, 0.0)
ob_cube_023.scale = (1.779, 1.119, 0.1)
ob_cube_023.lineart.crease_threshold = 0.0
ob_cube_024.location = (-4.631, 3.018, 9.067)
ob_cube_024.rotation_euler = (-0.6213, 0.0, 0.0)
ob_cube_024.scale = (1.779, 1.119, 0.1)
ob_cube_024.lineart.crease_threshold = 0.0
ob_cube_025.location = (-4.614, 2.585, 9.703)
ob_cube_025.rotation_euler = (-0.6283, 0.0, 0.0)
ob_cube_025.scale = (1.779, 1.119, 0.1)
ob_cube_025.lineart.crease_threshold = 0.0
ob_cube_026.location = (-0.9419, 4.239, 8.861)
ob_cube_026.rotation_euler = (-0.5899, 0.0, 0.0)
ob_cube_026.scale = (1.779, 1.119, 0.1)
ob_cube_026.lineart.crease_threshold = 0.0
ob_cube_027.location = (-0.9354, 5.038, 7.643)
ob_cube_027.rotation_euler = (-0.6213, 0.0, 0.0)
ob_cube_027.scale = (1.779, 1.119, 0.1)
ob_cube_027.lineart.crease_threshold = 0.0
ob_cube_028.location = (-0.9184, 4.606, 8.28)
ob_cube_028.rotation_euler = (-0.6283, 0.0, 0.0)
ob_cube_028.scale = (1.779, 1.119, 0.1)
ob_cube_028.lineart.crease_threshold = 0.0
ob_cube_029.location = (-0.9952, 5.621, 6.856)
ob_cube_029.rotation_euler = (-0.6178, 0.0, 0.0)
ob_cube_029.scale = (1.779, 1.119, 0.1)
ob_cube_029.lineart.crease_threshold = 0.0
ob_cube_030.location = (-0.9708, 6.347, 6.001)
ob_cube_030.rotation_euler = (-0.7156, 0.0, 0.0)
ob_cube_030.scale = (1.779, 1.119, 0.1)
ob_cube_030.lineart.crease_threshold = 0.0
ob_cube_031.location = (-1.034, 2.267, 10.21)
ob_cube_031.rotation_euler = (-0.5899, 0.0, 0.0)
ob_cube_031.scale = (1.779, 1.119, 0.1)
ob_cube_031.lineart.crease_threshold = 0.0
ob_cube_032.location = (-1.027, 3.067, 8.989)
ob_cube_032.rotation_euler = (-0.6213, 0.0, 0.0)
ob_cube_032.scale = (1.779, 1.119, 0.1)
ob_cube_032.lineart.crease_threshold = 0.0
ob_cube_033.location = (-1.01, 2.634, 9.625)
ob_cube_033.rotation_euler = (-0.6283, 0.0, 0.0)
ob_cube_033.scale = (1.779, 1.119, 0.1)
ob_cube_033.lineart.crease_threshold = 0.0
ob_cube_034.location = (2.618, 4.171, 8.968)
ob_cube_034.rotation_euler = (-0.5899, 0.0, 0.0)
ob_cube_034.scale = (1.779, 1.119, 0.1)
ob_cube_034.lineart.crease_threshold = 0.0
ob_cube_035.location = (2.625, 4.97, 7.751)
ob_cube_035.rotation_euler = (-0.6213, 0.0, 0.0)
ob_cube_035.scale = (1.779, 1.119, 0.1)
ob_cube_035.lineart.crease_threshold = 0.0
ob_cube_036.location = (2.642, 4.538, 8.387)
ob_cube_036.rotation_euler = (-0.6283, 0.0, 0.0)
ob_cube_036.scale = (1.779, 1.119, 0.1)
ob_cube_036.lineart.crease_threshold = 0.0
ob_cube_037.location = (2.565, 5.553, 6.963)
ob_cube_037.rotation_euler = (-0.6178, 0.0, 0.0)
ob_cube_037.scale = (1.779, 1.119, 0.1)
ob_cube_037.lineart.crease_threshold = 0.0
ob_cube_038.location = (2.589, 6.279, 6.108)
ob_cube_038.rotation_euler = (-0.7156, 0.0, 0.0)
ob_cube_038.scale = (1.779, 1.119, 0.1)
ob_cube_038.lineart.crease_threshold = 0.0
ob_cube_039.location = (2.527, 2.199, 10.31)
ob_cube_039.rotation_euler = (-0.5899, 0.0, 0.0)
ob_cube_039.scale = (1.779, 1.119, 0.1)
ob_cube_039.lineart.crease_threshold = 0.0
ob_cube_040.location = (2.533, 2.999, 9.096)
ob_cube_040.rotation_euler = (-0.6213, 0.0, 0.0)
ob_cube_040.scale = (1.779, 1.119, 0.1)
ob_cube_040.lineart.crease_threshold = 0.0
ob_cube_041.location = (2.55, 2.566, 9.732)
ob_cube_041.rotation_euler = (-0.6283, 0.0, 0.0)
ob_cube_041.scale = (1.779, 1.119, 0.1)
ob_cube_041.lineart.crease_threshold = 0.0
ob_cube_042.location = (6.296, 3.992, 8.88)
ob_cube_042.rotation_euler = (-0.5899, 0.0, 0.0)
ob_cube_042.scale = (1.779, 1.119, 0.1)
ob_cube_042.lineart.crease_threshold = 0.0
ob_cube_043.location = (6.303, 4.791, 7.662)
ob_cube_043.rotation_euler = (-0.6213, 0.0, 0.0)
ob_cube_043.scale = (1.779, 1.119, 0.1)
ob_cube_043.lineart.crease_threshold = 0.0
ob_cube_044.location = (6.32, 4.359, 8.299)
ob_cube_044.rotation_euler = (-0.6283, 0.0, 0.0)
ob_cube_044.scale = (1.779, 1.119, 0.1)
ob_cube_044.lineart.crease_threshold = 0.0
ob_cube_045.location = (6.243, 5.374, 6.875)
ob_cube_045.rotation_euler = (-0.6178, 0.0, 0.0)
ob_cube_045.scale = (1.779, 1.119, 0.1)
ob_cube_045.lineart.crease_threshold = 0.0
ob_cube_046.location = (6.267, 6.1, 6.019)
ob_cube_046.rotation_euler = (-0.7156, 0.0, 0.0)
ob_cube_046.scale = (1.779, 1.119, 0.1)
ob_cube_046.lineart.crease_threshold = 0.0
ob_cube_047.location = (6.205, 2.02, 10.22)
ob_cube_047.rotation_euler = (-0.5899, 0.0, 0.0)
ob_cube_047.scale = (1.779, 1.119, 0.1)
ob_cube_047.lineart.crease_threshold = 0.0
ob_cube_048.location = (6.211, 2.82, 9.008)
ob_cube_048.rotation_euler = (-0.6213, 0.0, 0.0)
ob_cube_048.scale = (1.779, 1.119, 0.1)
ob_cube_048.lineart.crease_threshold = 0.0
ob_cube_049.location = (6.228, 2.387, 9.644)
ob_cube_049.rotation_euler = (-0.6283, 0.0, 0.0)
ob_cube_049.scale = (1.779, 1.119, 0.1)
ob_cube_049.lineart.crease_threshold = 0.0

# ---- collection membership
col_collection.objects.link(ob_light)
col_collection.objects.link(ob_cube_002)
col_collection.objects.link(ob_cube_003)
col_collection.objects.link(ob_cube_004)
col_collection.objects.link(ob_cube_005)
col_collection.objects.link(ob_cube_006)
col_collection.objects.link(ob_cube)
col_collection.objects.link(ob_cube_007)
col_collection.objects.link(ob_cube_008)
col_collection.objects.link(ob_cube_001)
col_collection.objects.link(ob_cube_009)
col_collection.objects.link(ob_cube_010)
col_collection.objects.link(ob_cube_011)
col_collection.objects.link(ob_cube_012)
col_collection.objects.link(ob_cube_013)
col_collection.objects.link(ob_cube_014)
col_collection.objects.link(ob_cube_015)
col_collection.objects.link(ob_cube_016)
col_collection.objects.link(ob_cube_017)
col_collection.objects.link(ob_cylinder)
col_collection.objects.link(ob_cube_018)
col_collection.objects.link(ob_cube_019)
col_collection.objects.link(ob_cube_020)
col_collection.objects.link(ob_cube_021)
col_collection.objects.link(ob_cube_022)
col_collection.objects.link(ob_cube_023)
col_collection.objects.link(ob_cube_024)
col_collection.objects.link(ob_cube_025)
col_collection.objects.link(ob_cube_026)
col_collection.objects.link(ob_cube_027)
col_collection.objects.link(ob_cube_028)
col_collection.objects.link(ob_cube_029)
col_collection.objects.link(ob_cube_030)
col_collection.objects.link(ob_cube_031)
col_collection.objects.link(ob_cube_032)
col_collection.objects.link(ob_cube_033)
col_collection.objects.link(ob_cube_034)
col_collection.objects.link(ob_cube_035)
col_collection.objects.link(ob_cube_036)
col_collection.objects.link(ob_cube_037)
col_collection.objects.link(ob_cube_038)
col_collection.objects.link(ob_cube_039)
col_collection.objects.link(ob_cube_040)
col_collection.objects.link(ob_cube_041)
col_collection.objects.link(ob_cube_042)
col_collection.objects.link(ob_cube_043)
col_collection.objects.link(ob_cube_044)
col_collection.objects.link(ob_cube_045)
col_collection.objects.link(ob_cube_046)
col_collection.objects.link(ob_cube_047)
col_collection.objects.link(ob_cube_048)
col_collection.objects.link(ob_cube_049)

# ---- scene / render settings (as saved in the file)
scene.frame_start = 1; scene.frame_end = 250; scene.frame_set(1)
scene.render.engine = 'BLENDER_EEVEE_NEXT'
scene.cycles.use_denoising = False
scene.cycles.samples = 128
scene.cycles.sampling_pattern = 'TABULATED_SOBOL'
scene.cycles.use_adaptive_sampling = False
scene.cycles.use_light_tree = False
scene.view_settings.view_transform = 'Filmic'
bpy.context.view_layer.update()

# ---- added for rendering (the .blend has no active camera): camera
cam_auto = bpy.data.cameras.new('AutoCamera')
cam_auto.lens = 50.0
cam_auto.sensor_width = 36.0
cam_auto.clip_end = 1000.0
ob_auto_camera = bpy.data.objects.new('AutoCamera', cam_auto)
scene.collection.objects.link(ob_auto_camera)
ob_auto_camera.location = (21.497, -23.6439, 21.619)
ob_auto_camera.rotation_euler = (1.09748, -7.21219e-08, 0.694738)
scene.camera = ob_auto_camera
bpy.context.view_layer.update()
